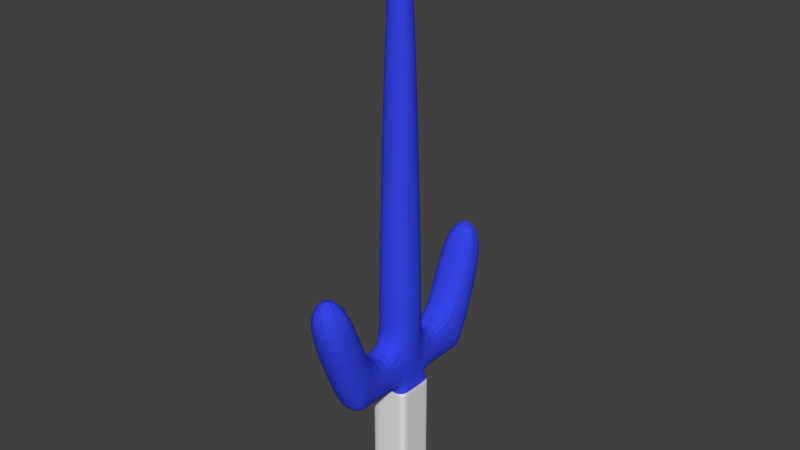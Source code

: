 # Source: Sai.blend  (saved by Blender 2.72.0; exported with 4.5.12 LTS)
import bpy
from mathutils import Matrix  # noqa: F401  (used for matrix-valued properties, if any)

bpy.ops.wm.read_factory_settings(use_empty=True)
scene = bpy.context.scene
scene.name = 'Scene'

# ---- collections
col_collection_1 = bpy.data.collections.new('Collection 1'); scene.collection.children.link(col_collection_1)

# ---- materials (node trees are filled in below, after node groups)
mat_material = bpy.data.materials.new('Material')
mat_material.alpha_threshold = 0.0
mat_material.use_transparent_shadow = False
mat_material.roughness = 0.5
mat_material.line_color = (0.0, 0.0, 0.0, 1.0)
mat_shinysai = bpy.data.materials.new('ShinySai')
mat_shinysai.alpha_threshold = 0.0
mat_shinysai.use_transparent_shadow = False
mat_shinysai.diffuse_color = (0.03708, 0.05971, 0.8, 1.0)
mat_shinysai.roughness = 0.5

# ---- material node trees

# ---- world
world_world = bpy.data.worlds.new('World'); scene.world = world_world
world_world.color = (0.05088, 0.05088, 0.05088)
world_world.use_sun_shadow = False
world_world.sun_shadow_jitter_overblur = 0.0
world_world.cycles.sampling_method = 'MANUAL'
world_world.cycles.sample_map_resolution = 256

# ---- meshes
me_cube = bpy.data.meshes.new('Cube')
me_cube.from_pydata([(-1.863, 1.907, -13.05), (1.858, 1.907, -13.05), (1.858, -1.813, -13.05), (-1.863, -1.813, -13.05), (-4.086, 4.13, -4.216), (4.081, 4.13, -4.216), (4.081, -4.037, -4.216), (-4.086, -4.037, -4.216), (-4.086, 4.13, 4.278), (4.081, 4.13, 4.278), (4.081, -4.037, 4.278), (-4.086, -4.037, 4.278), (-3.518, 3.563, 12.3), (3.513, 3.563, 12.3), (3.513, -3.469, 12.3), (-3.518, -3.469, 12.3), (-2.988, 3.563, 19.44), (2.983, 3.563, 19.44), (2.983, -3.469, 19.44), (-2.988, -3.469, 19.44), (-3.518, 9.871, 12.3), (3.513, 9.878, 12.3), (3.513, -9.91, 12.3), (-3.518, -9.747, 12.3), (-3.518, 12.01, 19.44), (3.513, 12.01, 19.44), (3.513, -11.89, 19.44), (-3.518, -11.89, 19.44), (-3.518, 15.24, 12.3), (3.513, 15.24, 12.3), (3.513, -14.92, 12.3), (-3.518, -14.92, 12.3), (-3.518, 17.76, 19.44), (3.513, 17.76, 19.44), (3.513, -17.91, 19.44), (-3.518, -17.91, 19.44), (-2.988, 3.563, 27.08), (2.983, 3.563, 27.08), (2.983, -3.469, 27.08), (-2.988, -3.469, 27.08), (-3.518, 16.65, 34.94), (3.513, 16.65, 34.94), (3.513, -16.56, 34.94), (-3.518, -16.56, 34.94), (-3.518, 23.03, 33.38), (3.513, 23.03, 33.38), (3.513, -23.25, 33.38), (-3.518, -23.25, 33.38), (-2.988, 3.563, 34.25), (2.983, 3.563, 34.25), (2.983, -3.469, 34.25), (-2.988, -3.469, 34.25), (-0.002484, 21.33, 40.55), (-0.00249, -20.9, 40.55), (-1.661, 1.997, 99.43), (1.656, 1.997, 99.43), (1.656, -1.91, 99.43), (-1.661, -1.91, 99.43), (-0.002486, 0.04331, 103.7), (-4.086, -4.037, 10.64), (4.081, -4.037, 10.64), (4.081, 4.13, 10.64), (-4.086, 4.13, 10.64), (-4.086, 4.13, -10.89), (4.081, 4.13, -10.89), (4.081, -4.037, -10.89), (-4.086, -4.037, -10.89), (-4.086, -4.037, 7.458), (-4.086, 4.13, 7.458), (4.081, -4.037, 7.458), (4.081, 4.13, 7.458), (4.081, -4.037, 9.049), (4.081, 4.13, 9.049), (-4.086, -4.037, 9.049), (-4.086, 4.13, 9.049), (-4.086, -4.037, 5.868), (-4.086, 4.13, 5.868), (4.081, -4.037, 5.868), (4.081, 4.13, 5.868), (-4.086, -4.037, 0.0309), (4.081, -4.037, 0.0309), (4.081, 4.13, 0.0309), (-4.086, 4.13, 0.0309), (4.081, -4.037, 2.154), (4.081, 4.13, 2.154), (-4.086, -4.037, 2.154), (-4.086, 4.13, 2.154), (4.081, -4.037, 3.216), (4.081, 4.13, 3.216), (-4.086, -4.037, 3.216), (-4.086, 4.13, 3.216), (-4.086, -4.037, 1.093), (-4.086, 4.13, 1.093), (4.081, -4.037, 1.093), (4.081, 4.13, 1.093), (-4.086, -4.037, -2.092), (-4.086, 4.13, -2.092), (4.081, -4.037, -2.092), (4.081, 4.13, -2.092), (4.081, -4.037, -1.031), (4.081, 4.13, -1.031), (-4.086, -4.037, -1.031), (-4.086, 4.13, -1.031), (-4.086, -4.037, -3.154), (-4.086, 4.13, -3.154), (4.081, -4.037, -3.154), (4.081, 4.13, -3.154), (-4.086, 4.13, -7.555), (4.081, 4.13, -7.555), (4.081, -4.037, -7.555), (-4.086, -4.037, -7.555), (-4.086, 4.13, -5.885), (4.081, 4.13, -5.885), (4.081, -4.037, -5.885), (-4.086, -4.037, -5.885), (-4.086, 4.13, -6.72), (4.081, 4.13, -6.72), (4.081, -4.037, -6.72), (-4.086, -4.037, -6.72), (-4.086, 4.13, -5.051), (4.081, 4.13, -5.051), (4.081, -4.037, -5.051), (-4.086, -4.037, -5.051), (-4.086, 4.13, -9.225), (4.081, 4.13, -9.225), (4.081, -4.037, -9.225), (-4.086, -4.037, -9.225), (-4.086, 4.13, -8.466), (4.081, 4.13, -8.466), (4.081, -4.037, -8.466), (-4.086, -4.037, -8.466), (-4.086, 4.13, -10.06), (4.081, 4.13, -10.06), (4.081, -4.037, -10.06), (-4.086, -4.037, -10.06), (-4.086, -4.037, 5.073), (-4.086, 4.13, 5.073), (4.081, -4.037, 5.073), (4.081, 4.13, 5.073), (-4.086, -4.037, 8.253), (-4.086, 4.13, 8.253), (4.081, -4.037, 8.253), (4.081, 4.13, 8.253), (4.081, -4.037, 6.663), (4.081, 4.13, 6.663), (-4.086, -4.037, 6.663), (-4.086, 4.13, 6.663), (4.081, -4.037, 9.844), (4.081, 4.13, 9.844), (-4.086, -4.037, 9.844), (-4.086, 4.13, 9.844), (-1.863, 0.1638, -13.05), (1.858, 0.1643, -13.05), (-4.086, 0.04679, -4.216), (4.081, 0.04678, -4.216), (-4.086, 0.04679, 4.278), (4.081, 0.04678, 4.278), (-3.518, 0.07832, 12.3), (3.513, -0.1239, 12.3), (-4.391, 0.01159, 19.44), (4.386, 0.01159, 19.44), (-4.391, 0.01159, 27.08), (4.386, 0.01159, 27.08), (-4.391, 0.01159, 34.25), (4.386, 0.01159, 34.25), (-2.441, 0.02376, 99.43), (2.436, 0.02375, 99.43), (4.081, 0.04678, 10.64), (-4.086, 0.04679, 10.64), (4.081, 0.04678, -10.89), (-4.086, 0.04678, -10.89), (4.081, 0.04678, 7.458), (-4.086, 0.04679, 7.458), (4.081, 0.04678, 9.049), (-4.086, 0.04679, 9.049), (4.081, 0.04678, 5.868), (-4.086, 0.04679, 5.868), (4.081, 0.04678, 0.0309), (-4.086, 0.04679, 0.0309), (4.081, 0.04678, 2.154), (-4.086, 0.04679, 2.154), (4.081, 0.04678, 3.216), (-4.086, 0.04679, 3.216), (4.081, 0.04678, 1.093), (-4.086, 0.04679, 1.093), (4.081, 0.04678, -2.092), (-4.086, 0.04679, -2.092), (4.081, 0.04678, -1.031), (-4.086, 0.04679, -1.031), (4.081, 0.04678, -3.154), (-4.086, 0.04679, -3.154), (4.081, 0.04678, -7.555), (-4.086, 0.04679, -7.555), (4.081, 0.04678, -5.885), (-4.086, 0.04679, -5.885), (-4.086, 0.04679, -6.72), (4.081, 0.04678, -6.72), (4.081, 0.04678, -5.051), (-4.086, 0.04679, -5.051), (-4.086, 0.04679, -9.225), (4.081, 0.04678, -9.225), (4.081, 0.04678, -8.466), (-4.086, 0.04679, -8.466), (-4.086, 0.04678, -10.06), (4.081, 0.04678, -10.06), (4.081, 0.04678, 5.073), (-4.086, 0.04679, 5.073), (4.081, 0.04678, 8.253), (-4.086, 0.04679, 8.253), (4.081, 0.04678, 6.663), (-4.086, 0.04679, 6.663), (4.081, 0.04678, 9.844), (-4.086, 0.04679, 9.844), (-0.0231, 1.907, -13.05), (-0.0259, -1.813, -13.05), (-0.002484, 4.13, -4.216), (-0.002487, -4.037, -4.216), (-0.002484, 4.13, 4.278), (-0.002487, -4.037, 4.278), (-0.002484, 4.13, 10.64), (-0.002487, -4.037, 10.64), (0.2633, 9.707, 10.66), (0.2633, -8.734, 10.95), (0.2633, 16.65, 12.3), (0.2633, -16.47, 12.3), (0.2633, 19.22, 19.44), (0.2633, -19.27, 19.44), (0.2633, 24.36, 33.38), (0.2633, -24.42, 33.38), (-0.002485, 4.13, -10.89), (-0.002487, -4.037, -10.89), (-0.002487, -4.037, 7.458), (-0.002484, 4.13, 7.458), (-0.002487, -4.037, 9.049), (-0.002484, 4.13, 9.049), (-0.002487, -4.037, 5.868), (-0.002484, 4.13, 5.868), (-0.002487, -4.037, 0.0309), (-0.002484, 4.13, 0.0309), (-0.002487, -4.037, 2.154), (-0.002484, 4.13, 2.154), (-0.002487, -4.037, 3.216), (-0.002484, 4.13, 3.216), (-0.002487, -4.037, 1.093), (-0.002484, 4.13, 1.093), (-0.002487, -4.037, -2.092), (-0.002484, 4.13, -2.092), (-0.002487, -4.037, -1.031), (-0.002484, 4.13, -1.031), (-0.002487, -4.037, -3.154), (-0.002484, 4.13, -3.154), (-0.002485, 4.13, -7.555), (-0.002488, -4.037, -7.555), (-0.002485, 4.13, -5.885), (-0.002488, -4.037, -5.885), (-0.002485, 4.13, -6.72), (-0.002488, -4.037, -6.72), (-0.002484, 4.13, -5.051), (-0.002488, -4.037, -5.051), (-0.002485, 4.13, -9.225), (-0.002487, -4.037, -9.225), (-0.002485, 4.13, -8.466), (-0.002487, -4.037, -8.466), (-0.002485, 4.13, -10.06), (-0.002487, -4.037, -10.06), (-0.002487, -4.037, 5.073), (-0.002484, 4.13, 5.073), (-0.002487, -4.037, 8.253), (-0.002484, 4.13, 8.253), (-0.002487, -4.037, 6.663), (-0.002484, 4.13, 6.663), (-0.002487, -4.037, 9.844), (-0.002484, 4.13, 9.844), (-0.0231, 0.1638, -13.05), (-4.086, 1.243, 10.64), (-4.086, 1.243, 7.458), (-4.086, 1.243, 9.049), (-4.086, 1.243, 5.868), (-4.086, 1.243, 0.0309), (-4.086, 1.243, 2.154), (-4.086, 1.243, 3.216), (-4.086, 1.243, 1.093), (-4.086, 1.243, -2.092), (-4.086, 1.243, -1.031), (-4.086, 1.243, -3.154), (-4.086, 1.243, 5.073), (-4.086, 1.243, 8.253), (-4.086, 1.243, 6.663), (-4.086, 1.243, 9.844), (-4.086, 1.243, -4.216), (4.081, 1.243, -4.216), (-4.086, 1.243, 4.278), (4.081, 1.243, 4.278), (4.081, 1.243, 10.64), (4.081, 1.243, -10.89), (-4.086, 1.243, -10.89), (4.081, 1.243, 7.458), (4.081, 1.243, 9.049), (4.081, 1.243, 5.868), (4.081, 1.243, 0.0309), (4.081, 1.243, 2.154), (4.081, 1.243, 3.216), (4.081, 1.243, 1.093), (4.081, 1.243, -2.092), (4.081, 1.243, -1.031), (4.081, 1.243, -3.154), (4.081, 1.243, -7.555), (-4.086, 1.243, -7.555), (4.081, 1.243, -5.885), (-4.086, 1.243, -5.885), (-4.086, 1.243, -6.72), (4.081, 1.243, -6.72), (4.081, 1.243, -5.051), (-4.086, 1.243, -5.051), (-4.086, 1.243, -9.225), (4.081, 1.243, -9.225), (4.081, 1.243, -8.466), (-4.086, 1.243, -8.466), (-4.086, 1.243, -10.06), (4.081, 1.243, -10.06), (4.081, 1.243, 5.073), (4.081, 1.243, 8.253), (4.081, 1.243, 6.663), (4.081, 1.243, 9.844), (-1.247, -4.037, -4.216), (-1.247, -4.037, 4.278), (-0.002489, -10.82, 19.44), (-1.247, -4.037, 10.64), (-1.247, -4.037, -10.89), (-1.247, -4.037, 7.458), (-1.247, -4.037, 9.049), (-1.247, -4.037, 5.868), (-1.247, -4.037, 0.0309), (-1.247, -4.037, 2.154), (-1.247, -4.037, 3.216), (-1.247, -4.037, 1.093), (-1.247, -4.037, -2.092), (-1.247, -4.037, -1.031), (-1.247, -4.037, -3.154), (-1.247, -4.037, -7.555), (-1.247, -4.037, -5.885), (-1.247, -4.037, -6.72), (-1.247, -4.037, -5.051), (-1.247, -4.037, -9.225), (-1.247, -4.037, -8.466), (-1.247, -4.037, -10.06), (-1.247, -4.037, 5.073), (-1.247, -4.037, 8.253), (-1.247, -4.037, 6.663), (-1.247, -4.037, 9.844), (-1.247, 4.13, -4.216), (-1.247, 4.13, 4.278), (-0.002489, -15.35, 34.94), (-0.002485, 2.293, 99.43), (-0.002484, 15.92, 34.94), (-0.002484, 11.03, 19.44), (-0.002487, -2.206, 99.43), (-1.247, 4.13, 10.64), (-1.247, 4.13, -10.89), (-1.247, 4.13, 7.458), (-1.247, 4.13, 9.049), (-1.247, 4.13, 5.868), (-1.247, 4.13, 0.0309), (-1.247, 4.13, 2.154), (-1.247, 4.13, 3.216), (-1.247, 4.13, 1.093), (-1.247, 4.13, -2.092), (-1.247, 4.13, -1.031), (-1.247, 4.13, -3.154), (-1.247, 4.13, -7.555), (-1.247, 4.13, -5.885), (-1.247, 4.13, -6.72), (-1.247, 4.13, -5.051), (-1.247, 4.13, -9.225), (-1.247, 4.13, -8.466), (-1.247, 4.13, -10.06), (-1.247, 4.13, 5.073), (-1.247, 4.13, 8.253), (-1.247, 4.13, 6.663), (-1.247, 4.13, 9.844), (2.039, 4.13, -4.216), (2.039, 4.13, 4.278), (-0.002487, -4.001, 27.08), (-0.002484, 4.095, 34.25), (-0.002484, 4.095, 27.08), (-0.002484, 4.095, 19.44), (-0.002487, -4.001, 34.25), (2.039, 4.13, 10.64), (2.039, 4.13, -10.89), (2.039, 4.13, 7.458), (2.039, 4.13, 9.049), (2.039, 4.13, 5.868), (2.039, 4.13, 0.0309), (2.039, 4.13, 2.154), (2.039, 4.13, 3.216), (2.039, 4.13, 1.093), (2.039, 4.13, -2.092), (2.039, 4.13, -1.031), (2.039, 4.13, -3.154), (2.039, 4.13, -7.555), (2.039, 4.13, -5.885), (2.039, 4.13, -6.72), (2.039, 4.13, -5.051), (2.039, 4.13, -9.225), (2.039, 4.13, -8.466), (2.039, 4.13, -10.06), (2.039, 4.13, 5.073), (2.039, 4.13, 8.253), (2.039, 4.13, 6.663), (2.039, 4.13, 9.844), (2.039, -4.037, -4.216), (2.039, -4.037, 4.278), (-0.002487, -4.001, 19.44), (2.039, -4.037, 10.64), (2.039, -4.037, -10.89), (2.039, -4.037, 7.458), (2.039, -4.037, 9.049), (2.039, -4.037, 5.868), (2.039, -4.037, 0.0309), (2.039, -4.037, 2.154), (2.039, -4.037, 3.216), (2.039, -4.037, 1.093), (2.039, -4.037, -2.092), (2.039, -4.037, -1.031), (2.039, -4.037, -3.154), (2.039, -4.037, -7.555), (2.039, -4.037, -5.885), (2.039, -4.037, -6.72), (2.039, -4.037, -5.051), (2.039, -4.037, -9.225), (2.039, -4.037, -8.466), (2.039, -4.037, -10.06), (2.039, -4.037, 5.073), (2.039, -4.037, 8.253), (2.039, -4.037, 6.663), (2.039, -4.037, 9.844), (-4.086, -1.995, -4.216), (4.081, -1.995, -4.216), (-4.086, -1.995, 4.278), (4.081, -1.995, 4.278), (4.081, -1.995, 10.64), (4.081, -1.995, -10.89), (-4.086, -1.995, -10.89), (4.081, -1.995, 7.458), (4.081, -1.995, 9.049), (4.081, -1.995, 5.868), (4.081, -1.995, 0.0309), (4.081, -1.995, 2.154), (4.081, -1.995, 3.216), (4.081, -1.995, 1.093), (4.081, -1.995, -2.092), (4.081, -1.995, -1.031), (4.081, -1.995, -3.154), (4.081, -1.995, -7.555), (-4.086, -1.995, -7.555), (4.081, -1.995, -5.885), (-4.086, -1.995, -5.885), (-4.086, -1.995, -6.72), (4.081, -1.995, -6.72), (4.081, -1.995, -5.051), (-4.086, -1.995, -5.051), (-4.086, -1.995, -9.225), (4.081, -1.995, -9.225), (4.081, -1.995, -8.466), (-4.086, -1.995, -8.466), (-4.086, -1.995, -10.06), (4.081, -1.995, -10.06), (4.081, -1.995, 5.073), (4.081, -1.995, 8.253), (4.081, -1.995, 6.663), (4.081, -1.995, 9.844), (-4.086, -1.995, 10.64), (-4.086, -1.995, 7.458), (-4.086, -1.995, 9.049), (-4.086, -1.995, 5.868), (-4.086, -1.995, 0.0309), (-4.086, -1.995, 2.154), (-4.086, -1.995, 3.216), (-4.086, -1.995, 1.093), (-4.086, -1.995, -2.092), (-4.086, -1.995, -1.031), (-4.086, -1.995, -3.154), (-4.086, -1.995, 5.073), (-4.086, -1.995, 8.253), (-4.086, -1.995, 6.663), (-4.086, -1.995, 9.844), (-4.086, 2.686, 10.64), (-4.086, 2.686, 7.458), (-4.086, 2.686, 9.049), (-4.086, 2.686, 5.868), (-4.086, 2.686, 0.0309), (-4.086, 2.686, 2.154), (-4.086, 2.686, 3.216), (-4.086, 2.686, 1.093), (-4.086, 2.686, -2.092), (-4.086, 2.686, -1.031), (-4.086, 2.686, -3.154), (-4.086, 2.686, 5.073), (-4.086, 2.686, 8.253), (-4.086, 2.686, 6.663), (-4.086, 2.686, 9.844), (-4.086, 2.686, -4.216), (4.081, 2.686, -4.216), (-4.086, 2.686, 4.278), (4.081, 2.686, 4.278), (4.081, 2.686, 10.64), (4.081, 2.686, -10.89), (-4.086, 2.686, -10.89), (4.081, 2.686, 7.458), (4.081, 2.686, 9.049), (4.081, 2.686, 5.868), (4.081, 2.686, 0.0309), (4.081, 2.686, 2.154), (4.081, 2.686, 3.216), (4.081, 2.686, 1.093), (4.081, 2.686, -2.092), (4.081, 2.686, -1.031), (4.081, 2.686, -3.154), (4.081, 2.686, -7.555), (-4.086, 2.686, -7.555), (4.081, 2.686, -5.885), (-4.086, 2.686, -5.885), (-4.086, 2.686, -6.72), (4.081, 2.686, -6.72), (4.081, 2.686, -5.051), (-4.086, 2.686, -5.051), (-4.086, 2.686, -9.225), (4.081, 2.686, -9.225), (4.081, 2.686, -8.466), (-4.086, 2.686, -8.466), (-4.086, 2.686, -10.06), (4.081, 2.686, -10.06), (4.081, 2.686, 5.073), (4.081, 2.686, 8.253), (4.081, 2.686, 6.663), (4.081, 2.686, 9.844), (-3.518, 13.08, 12.3), (-4.294, 15.26, 19.44), (4.289, 15.26, 19.44), (3.513, 12.94, 12.3), (-4.294, 19.84, 34.16), (4.289, 19.84, 34.16), (0.2633, 13.55, 10.94), (3.513, -12.96, 12.3), (4.305, -15.16, 19.44), (-4.31, -15.16, 19.44), (-3.518, -12.98, 12.3), (4.305, -19.91, 34.16), (-4.31, -19.91, 34.16), (0.2633, -13.6, 11.26)], [], [(420, 87, 10, 411), (402, 380, 5, 120), (459, 437, 6, 121), (342, 324, 7, 122), (17, 385, 384, 37), (513, 88, 9, 504), (477, 89, 11, 438), (364, 90, 8, 351), (17, 13, 21, 25), (49, 383, 353, 55), (538, 33, 45, 541), (12, 16, 24, 20), (538, 539, 29, 33), (536, 537, 32, 28), (14, 18, 26, 22), (19, 15, 23, 27), (412, 19, 27, 326), (385, 17, 25, 355), (543, 544, 34, 30), (545, 546, 31, 35), (544, 26, 42, 547), (545, 35, 47, 548), (537, 24, 40, 540), (326, 27, 43, 352), (355, 25, 41, 354), (412, 18, 38, 382), (385, 16, 36, 384), (386, 50, 56, 356), (352, 43, 53), (382, 38, 50, 386), (384, 36, 48, 383), (383, 48, 54, 353), (354, 41, 52), (548, 47, 53), (42, 352, 53), (435, 147, 60, 413), (535, 148, 61, 505), (485, 149, 59, 471), (379, 150, 62, 357), (465, 442, 66, 134), (434, 143, 69, 415), (534, 144, 70, 508), (484, 145, 67, 472), (378, 146, 68, 359), (433, 141, 71, 416), (533, 142, 72, 509), (483, 139, 73, 473), (377, 140, 74, 360), (432, 137, 77, 417), (532, 138, 78, 510), (482, 135, 75, 474), (376, 136, 76, 361), (423, 99, 80, 418), (516, 100, 81, 511), (480, 101, 79, 475), (367, 102, 82, 362), (421, 93, 83, 419), (514, 94, 84, 512), (478, 91, 85, 476), (365, 92, 86, 363), (419, 83, 87, 420), (512, 84, 88, 513), (476, 85, 89, 477), (363, 86, 90, 364), (418, 80, 93, 421), (511, 81, 94, 514), (475, 79, 91, 478), (362, 82, 92, 365), (424, 105, 97, 422), (517, 106, 98, 515), (481, 103, 95, 479), (368, 104, 96, 366), (422, 97, 99, 423), (515, 98, 100, 516), (479, 95, 101, 480), (366, 96, 102, 367), (410, 6, 105, 424), (502, 5, 106, 517), (436, 7, 103, 481), (350, 4, 104, 368), (404, 399, 108, 128), (463, 453, 109, 129), (344, 339, 110, 130), (457, 454, 110, 118), (401, 400, 112, 116), (458, 455, 113, 117), (341, 340, 114, 118), (460, 456, 114, 122), (456, 457, 118, 114), (399, 401, 116, 108), (453, 458, 117, 109), (339, 341, 118, 110), (400, 402, 120, 112), (455, 459, 121, 113), (340, 342, 122, 114), (436, 460, 122, 7), (464, 461, 126, 130), (405, 403, 124, 132), (466, 462, 125, 133), (345, 343, 126, 134), (403, 404, 128, 124), (462, 463, 129, 125), (343, 344, 130, 126), (454, 464, 130, 110), (461, 465, 134, 126), (388, 405, 132, 64), (441, 466, 133, 65), (328, 345, 134, 66), (411, 10, 137, 432), (504, 9, 138, 532), (438, 11, 135, 482), (351, 8, 136, 376), (415, 69, 141, 433), (508, 70, 142, 533), (472, 67, 139, 483), (359, 68, 140, 377), (417, 77, 143, 434), (510, 78, 144, 534), (474, 75, 145, 484), (361, 76, 146, 378), (416, 71, 147, 435), (509, 72, 148, 535), (473, 73, 149, 485), (360, 74, 150, 379), (312, 290, 154, 197), (448, 181, 156, 439), (280, 182, 155, 291), (36, 161, 163, 48), (470, 211, 167, 440), (288, 212, 168, 274), (318, 295, 170, 203), (469, 209, 171, 443), (287, 210, 172, 275), (468, 207, 173, 444), (286, 208, 174, 276), (467, 205, 175, 445), (285, 206, 176, 277), (451, 187, 177, 446), (283, 188, 178, 278), (449, 183, 179, 447), (281, 184, 180, 279), (447, 179, 181, 448), (279, 180, 182, 280), (446, 177, 183, 449), (278, 178, 184, 281), (452, 189, 185, 450), (284, 190, 186, 282), (450, 185, 187, 451), (282, 186, 188, 283), (437, 154, 189, 452), (289, 153, 190, 284), (316, 306, 191, 201), (310, 307, 192, 195), (311, 308, 193, 196), (313, 309, 194, 198), (309, 310, 195, 194), (306, 311, 196, 191), (308, 312, 197, 193), (289, 313, 198, 153), (317, 314, 199, 202), (319, 315, 200, 204), (315, 316, 201, 200), (307, 317, 202, 192), (314, 318, 203, 199), (294, 319, 204, 169), (439, 156, 205, 467), (291, 155, 206, 285), (443, 171, 207, 468), (275, 172, 208, 286), (445, 175, 209, 469), (277, 176, 210, 287), (444, 173, 211, 470), (276, 174, 212, 288), (334, 241, 218, 325), (372, 350, 215, 257), (428, 410, 216, 258), (24, 355, 354, 40), (394, 242, 217, 381), (37, 384, 383, 49), (220, 14, 22, 222), (542, 536, 28), (40, 354, 52), (226, 34, 46, 228), (55, 353, 58), (0, 213, 273, 151), (63, 0, 151, 507), (348, 269, 231, 329), (408, 270, 232, 389), (347, 267, 233, 330), (407, 268, 234, 390), (346, 265, 235, 331), (406, 266, 236, 391), (337, 247, 237, 332), (397, 248, 238, 392), (335, 243, 239, 333), (395, 244, 240, 393), (333, 239, 241, 334), (393, 240, 242, 394), (332, 237, 243, 335), (392, 238, 244, 395), (338, 249, 245, 336), (398, 250, 246, 396), (336, 245, 247, 337), (396, 246, 248, 397), (324, 216, 249, 338), (380, 215, 250, 398), (374, 369, 251, 261), (430, 425, 252, 262), (371, 370, 253, 255), (427, 426, 254, 256), (369, 371, 255, 251), (425, 427, 256, 252), (370, 372, 257, 253), (426, 428, 258, 254), (375, 373, 259, 263), (431, 429, 260, 264), (373, 374, 261, 259), (429, 430, 262, 260), (358, 375, 263, 229), (414, 431, 264, 230), (325, 218, 265, 346), (381, 217, 266, 406), (329, 231, 267, 347), (389, 232, 268, 407), (331, 235, 269, 348), (391, 236, 270, 408), (330, 233, 271, 349), (390, 234, 272, 409), (181, 301, 292, 156), (356, 56, 58), (353, 54, 58), (211, 323, 293, 167), (209, 322, 296, 171), (207, 321, 297, 173), (205, 320, 298, 175), (187, 304, 299, 177), (183, 302, 300, 179), (179, 300, 301, 181), (177, 299, 302, 183), (189, 305, 303, 185), (185, 303, 304, 187), (154, 290, 305, 189), (156, 292, 320, 205), (171, 296, 321, 207), (175, 298, 322, 209), (173, 297, 323, 211), (524, 502, 290, 312), (492, 280, 291, 503), (161, 39, 51, 163), (157, 15, 19, 159), (500, 288, 274, 486), (530, 507, 295, 318), (499, 287, 275, 487), (498, 286, 276, 488), (497, 285, 277, 489), (495, 283, 278, 490), (493, 281, 279, 491), (491, 279, 280, 492), (490, 278, 281, 493), (496, 284, 282, 494), (494, 282, 283, 495), (501, 289, 284, 496), (528, 518, 306, 316), (522, 519, 307, 310), (523, 520, 308, 311), (525, 521, 309, 313), (521, 522, 310, 309), (518, 523, 311, 306), (520, 524, 312, 308), (501, 525, 313, 289), (529, 526, 314, 317), (531, 527, 315, 319), (527, 528, 316, 315), (519, 529, 317, 307), (526, 530, 318, 314), (506, 531, 319, 294), (503, 291, 285, 497), (487, 275, 286, 498), (489, 277, 287, 499), (488, 276, 288, 500), (258, 216, 324, 342), (242, 364, 351, 217), (15, 220, 222, 23), (57, 356, 58), (223, 28, 32, 225), (225, 32, 44, 227), (52, 227, 44), (35, 226, 228, 47), (224, 549, 30), (273, 152, 2, 214), (270, 378, 359, 232), (268, 377, 360, 234), (266, 376, 361, 236), (248, 367, 362, 238), (244, 365, 363, 240), (240, 363, 364, 242), (238, 362, 365, 244), (250, 368, 366, 246), (246, 366, 367, 248), (215, 350, 368, 250), (262, 252, 339, 344), (256, 254, 340, 341), (252, 256, 341, 339), (254, 258, 342, 340), (264, 260, 343, 345), (260, 262, 344, 343), (230, 264, 345, 328), (217, 351, 376, 266), (232, 359, 377, 268), (236, 361, 378, 270), (234, 360, 379, 272), (89, 334, 325, 11), (119, 4, 350, 372), (16, 385, 355, 24), (219, 12, 20, 221), (224, 30, 34, 226), (549, 224, 31), (39, 382, 386, 51), (149, 349, 327, 59), (151, 273, 214, 3), (145, 348, 329, 67), (139, 347, 330, 73), (135, 346, 331, 75), (101, 337, 332, 79), (91, 335, 333, 85), (85, 333, 334, 89), (79, 332, 335, 91), (103, 338, 336, 95), (95, 336, 337, 101), (7, 324, 338, 103), (127, 107, 369, 374), (115, 111, 370, 371), (107, 115, 371, 369), (111, 119, 372, 370), (131, 123, 373, 375), (123, 127, 374, 373), (63, 131, 375, 358), (11, 325, 346, 135), (67, 329, 347, 139), (75, 331, 348, 145), (73, 330, 349, 149), (241, 420, 411, 218), (257, 215, 380, 402), (51, 386, 356, 57), (61, 387, 219, 13), (19, 412, 382, 39), (26, 326, 352, 42), (271, 435, 413, 220), (13, 219, 221, 21), (170, 151, 442), (269, 434, 415, 231), (267, 433, 416, 233), (265, 432, 417, 235), (247, 423, 418, 237), (243, 421, 419, 239), (239, 419, 420, 241), (237, 418, 421, 243), (249, 424, 422, 245), (245, 422, 423, 247), (216, 410, 424, 249), (261, 251, 399, 404), (255, 253, 400, 401), (251, 255, 401, 399), (253, 257, 402, 400), (263, 259, 403, 405), (259, 261, 404, 403), (229, 263, 405, 388), (218, 411, 432, 265), (231, 415, 433, 267), (235, 417, 434, 269), (233, 416, 435, 271), (121, 6, 410, 428), (88, 394, 381, 9), (59, 327, 220, 15), (33, 225, 227, 45), (29, 223, 225, 33), (539, 542, 29), (45, 227, 52), (148, 409, 387, 61), (1, 64, 506, 152), (144, 408, 389, 70), (142, 407, 390, 72), (138, 406, 391, 78), (100, 397, 392, 81), (94, 395, 393, 84), (84, 393, 394, 88), (81, 392, 395, 94), (106, 398, 396, 98), (98, 396, 397, 100), (5, 380, 398, 106), (129, 109, 425, 430), (117, 113, 426, 427), (109, 117, 427, 425), (113, 121, 428, 426), (133, 125, 429, 431), (125, 129, 430, 429), (65, 133, 431, 414), (9, 381, 406, 138), (70, 389, 407, 142), (78, 391, 408, 144), (72, 390, 409, 148), (540, 40, 52), (349, 271, 220, 327), (197, 154, 437, 459), (182, 477, 438, 155), (12, 157, 159, 16), (159, 19, 39, 161), (62, 486, 157, 12), (168, 471, 157), (164, 49, 55, 166), (212, 485, 471, 168), (203, 170, 442, 465), (210, 484, 472, 172), (208, 483, 473, 174), (206, 482, 474, 176), (188, 480, 475, 178), (184, 478, 476, 180), (180, 476, 477, 182), (178, 475, 478, 184), (190, 481, 479, 186), (186, 479, 480, 188), (153, 436, 481, 190), (201, 191, 453, 463), (195, 192, 454, 457), (196, 193, 455, 458), (198, 194, 456, 460), (194, 195, 457, 456), (191, 196, 458, 453), (193, 197, 459, 455), (153, 198, 460, 436), (202, 199, 461, 464), (204, 200, 462, 466), (200, 201, 463, 462), (192, 202, 464, 454), (199, 203, 465, 461), (169, 204, 466, 441), (155, 438, 482, 206), (172, 472, 483, 208), (176, 474, 484, 210), (174, 473, 485, 212), (87, 448, 439, 10), (158, 13, 17, 160), (18, 160, 162, 38), (50, 164, 166, 56), (147, 470, 440, 60), (143, 469, 443, 69), (141, 468, 444, 71), (137, 467, 445, 77), (99, 451, 446, 80), (93, 449, 447, 83), (83, 447, 448, 87), (80, 446, 449, 93), (105, 452, 450, 97), (97, 450, 451, 99), (6, 437, 452, 105), (10, 439, 467, 137), (69, 443, 468, 141), (77, 445, 469, 143), (71, 444, 470, 147), (58, 166, 55), (301, 513, 504, 292), (31, 224, 226, 35), (14, 158, 160, 18), (160, 17, 37, 162), (47, 228, 53), (323, 535, 505, 293), (322, 534, 508, 296), (321, 533, 509, 297), (320, 532, 510, 298), (304, 516, 511, 299), (302, 514, 512, 300), (300, 512, 513, 301), (299, 511, 514, 302), (305, 517, 515, 303), (303, 515, 516, 304), (290, 502, 517, 305), (292, 504, 532, 320), (296, 508, 533, 321), (298, 510, 534, 322), (297, 509, 535, 323), (120, 5, 502, 524), (90, 492, 503, 8), (486, 274, 157), (274, 168, 157), (471, 59, 15, 157), (150, 500, 486, 62), (131, 63, 507, 530), (146, 499, 487, 68), (140, 498, 488, 74), (136, 497, 489, 76), (102, 495, 490, 82), (92, 493, 491, 86), (86, 491, 492, 90), (82, 490, 493, 92), (104, 496, 494, 96), (96, 494, 495, 102), (4, 501, 496, 104), (128, 108, 518, 528), (115, 107, 519, 522), (116, 112, 520, 523), (119, 111, 521, 525), (111, 115, 522, 521), (108, 116, 523, 518), (112, 120, 524, 520), (4, 119, 525, 501), (127, 123, 526, 529), (132, 124, 527, 531), (124, 128, 528, 527), (107, 127, 529, 519), (123, 131, 530, 526), (64, 132, 531, 506), (8, 503, 497, 136), (68, 487, 498, 140), (76, 489, 499, 146), (74, 488, 500, 150), (213, 229, 388), (2, 65, 414, 214), (214, 230, 328), (56, 166, 58), (357, 62, 12, 219), (541, 45, 52), (547, 42, 53), (18, 412, 326, 26), (53, 228, 46), (413, 60, 14, 220), (214, 414, 230), (214, 328, 66, 3), (152, 169, 441), (0, 63, 358, 213), (152, 506, 294), (213, 1, 152, 273), (152, 294, 169), (152, 441, 65, 2), (213, 358, 229), (213, 388, 64, 1), (507, 151, 295), (295, 151, 170), (442, 151, 3, 66), (48, 163, 165, 54), (16, 159, 161, 36), (163, 51, 57, 165), (54, 165, 58), (58, 165, 57), (293, 505, 158), (60, 440, 158, 14), (167, 293, 158), (440, 167, 158), (505, 61, 13, 158), (38, 162, 164, 50), (162, 37, 49, 164), (25, 538, 541, 41), (25, 21, 539, 538), (20, 24, 537, 536), (32, 537, 540, 44), (221, 20, 536, 542), (21, 221, 542, 539), (22, 26, 544, 543), (27, 23, 546, 545), (34, 544, 547, 46), (27, 545, 548, 43), (222, 22, 543, 549), (23, 222, 549, 546), (44, 540, 52), (41, 541, 52), (46, 547, 53), (43, 548, 53), (409, 272, 219, 387), (272, 379, 357, 219), (549, 543, 30), (546, 549, 31), (542, 223, 29), (223, 542, 28)])
me_cube.polygons.foreach_set('material_index', [0, 0, 0, 0, 1, 0, 0, 0, 1, 1, 1, 1, 1, 1, 1, 1, 1, 1, 1, 1, 1, 1, 1, 1, 1, 1, 1, 1, 1, 1, 1, 1, 1, 1, 1, 0, 0, 0, 0, 0, 0, 0, 0, 0, 0, 0, 0, 0, 0, 0, 0, 0, 0, 0, 0, 0, 0, 0, 0, 0, 0, 0, 0, 0, 0, 0, 0, 0, 0, 0, 0, 0, 0, 0, 0, 0, 0, 0, 0, 0, 0, 0, 0, 0, 0, 0, 0, 0, 0, 0, 0, 0, 0, 0, 0, 0, 0, 0, 0, 0, 0, 0, 0, 0, 0, 0, 0, 0, 0, 0, 0, 0, 0, 0, 0, 0, 0, 0, 0, 0, 0, 0, 0, 0, 0, 0, 0, 1, 0, 0, 0, 0, 0, 0, 0, 0, 0, 0, 0, 0, 0, 0, 0, 0, 0, 0, 0, 0, 0, 0, 0, 0, 0, 0, 0, 0, 0, 0, 0, 0, 0, 0, 0, 0, 0, 0, 0, 0, 0, 0, 0, 0, 0, 0, 0, 0, 1, 0, 1, 1, 1, 1, 1, 1, 1, 1, 0, 0, 0, 0, 0, 0, 0, 0, 0, 0, 0, 0, 0, 0, 0, 0, 0, 0, 0, 0, 0, 0, 0, 0, 0, 0, 0, 0, 0, 0, 0, 0, 0, 0, 0, 0, 0, 0, 0, 0, 0, 0, 0, 1, 1, 0, 0, 0, 0, 0, 0, 0, 0, 0, 0, 0, 0, 0, 0, 0, 0, 0, 1, 1, 0, 0, 0, 0, 0, 0, 0, 0, 0, 0, 0, 0, 0, 0, 0, 0, 0, 0, 0, 0, 0, 0, 0, 0, 0, 0, 0, 0, 0, 0, 0, 0, 1, 1, 1, 1, 1, 1, 1, 1, 0, 0, 0, 0, 0, 0, 0, 0, 0, 0, 0, 0, 0, 0, 0, 0, 0, 0, 0, 0, 0, 0, 0, 1, 1, 1, 1, 1, 0, 1, 0, 0, 0, 0, 0, 0, 0, 0, 0, 0, 0, 0, 0, 0, 0, 0, 0, 0, 0, 0, 0, 0, 0, 1, 1, 1, 1, 0, 1, 1, 0, 0, 0, 0, 0, 0, 0, 0, 0, 0, 0, 0, 0, 0, 0, 0, 0, 0, 0, 0, 0, 0, 0, 1, 1, 1, 1, 1, 0, 1, 0, 0, 0, 0, 0, 0, 0, 0, 0, 0, 0, 0, 0, 0, 0, 0, 0, 0, 0, 0, 0, 1, 0, 0, 0, 1, 1, 1, 1, 1, 0, 0, 0, 0, 0, 0, 0, 0, 0, 0, 0, 0, 0, 0, 0, 0, 0, 0, 0, 0, 0, 0, 0, 0, 0, 0, 0, 0, 0, 0, 0, 1, 1, 1, 0, 0, 0, 0, 0, 0, 0, 0, 0, 0, 0, 0, 0, 0, 0, 1, 0, 1, 1, 1, 1, 0, 0, 0, 0, 0, 0, 0, 0, 0, 0, 0, 0, 0, 0, 0, 0, 0, 1, 1, 1, 0, 0, 0, 0, 0, 0, 0, 0, 0, 0, 0, 0, 0, 0, 0, 0, 0, 0, 0, 0, 0, 0, 0, 0, 0, 0, 0, 0, 0, 0, 1, 1, 1, 1, 1, 1, 1, 1, 1, 1, 1, 1, 1, 1, 1, 1, 1, 1, 1, 1, 1, 1, 1, 1, 1, 1, 1, 1, 1, 1, 1, 1, 1, 1, 1, 1, 1, 1, 1, 1, 1, 1, 1, 1, 1, 1, 1, 1, 1, 1, 1, 0, 0, 1, 1, 1, 1])
_uv = me_cube.uv_layers.new(name='UVMap')
_uv.uv.foreach_set('vector', [0.0561, 0.3048, 0.06141, 0.3048, 0.06141, 0.3075, 0.0561, 0.3075, 0.05875, 0.3022, 0.06141, 0.3022, 0.06141, 0.3075, 0.05875, 0.3075, 0.672, 0.1381, 0.6747, 0.1381, 0.6747, 0.1434, 0.672, 0.1434, 0.05875, 0.3022, 0.06141, 0.3022, 0.06141, 0.3075, 0.05875, 0.3075, 0.3894, 0.1199, 0.4375, 0.1199, 0.4375, 0.2161, 0.3894, 0.2161, 0.672, 0.1408, 0.6747, 0.1408, 0.6747, 0.1434, 0.672, 0.1434, 0.6694, 0.133, 0.6747, 0.133, 0.6747, 0.1356, 0.6694, 0.1356, 0.0561, 0.3048, 0.06141, 0.3048, 0.06141, 0.3075, 0.0561, 0.3075, 0.3894, 0.1199, 0.4856, 0.1199, 0.4856, 0.2161, 0.3894, 0.2161, 0.3894, 0.1199, 0.4375, 0.1199, 0.4375, 0.2161, 0.3894, 0.2161, 0.4375, 0.1199, 0.4856, 0.1199, 0.4856, 0.2161, 0.4375, 0.2161, 0.3894, 0.1199, 0.4856, 0.1199, 0.4856, 0.2161, 0.3894, 0.2161, 0.3894, 0.168, 0.4856, 0.168, 0.4856, 0.2161, 0.3894, 0.2161, 0.3894, 0.168, 0.4856, 0.168, 0.4856, 0.2161, 0.3894, 0.2161, 0.3894, 0.1199, 0.4856, 0.1199, 0.4856, 0.2161, 0.3894, 0.2161, 0.3894, 0.1199, 0.4856, 0.1199, 0.4856, 0.2161, 0.3894, 0.2161, 0.4375, 0.1199, 0.4856, 0.1199, 0.4856, 0.2161, 0.4375, 0.2161, 0.4375, 0.1199, 0.4856, 0.1199, 0.4856, 0.2161, 0.4375, 0.2161, 0.3894, 0.168, 0.4856, 0.168, 0.4856, 0.2161, 0.3894, 0.2161, 0.3894, 0.168, 0.4856, 0.168, 0.4856, 0.2161, 0.3894, 0.2161, 0.4375, 0.1199, 0.4856, 0.1199, 0.4856, 0.2161, 0.4375, 0.2161, 0.4375, 0.1199, 0.4856, 0.1199, 0.4856, 0.2161, 0.4375, 0.2161, 0.4375, 0.1199, 0.4856, 0.1199, 0.4856, 0.2161, 0.4375, 0.2161, 0.4375, 0.1199, 0.4856, 0.1199, 0.4856, 0.2161, 0.4375, 0.2161, 0.4375, 0.1199, 0.4856, 0.1199, 0.4856, 0.2161, 0.4375, 0.2161, 0.4375, 0.1199, 0.4856, 0.1199, 0.4856, 0.2161, 0.4375, 0.2161, 0.4375, 0.1199, 0.4856, 0.1199, 0.4856, 0.2161, 0.4375, 0.2161, 0.4375, 0.1199, 0.4856, 0.1199, 0.4856, 0.2161, 0.4375, 0.2161, 0.4375, 0.1199, 0.4856, 0.1199, 0.4856, 0.2161, 0.4375, 0.1199, 0.4856, 0.1199, 0.4856, 0.2161, 0.4375, 0.2161, 0.4375, 0.1199, 0.4856, 0.1199, 0.4856, 0.2161, 0.4375, 0.2161, 0.4375, 0.1199, 0.4856, 0.1199, 0.4856, 0.2161, 0.4375, 0.2161, 0.4375, 0.1199, 0.4856, 0.1199, 0.4856, 0.2161, 0.4375, 0.1199, 0.4856, 0.1199, 0.4856, 0.2161, 0.3894, 0.1199, 0.4375, 0.1199, 0.4856, 0.2161, 0.0561, 0.3048, 0.06141, 0.3048, 0.06141, 0.3075, 0.0561, 0.3075, 0.672, 0.1408, 0.6747, 0.1408, 0.6747, 0.1434, 0.672, 0.1434, 0.6694, 0.133, 0.6747, 0.133, 0.6747, 0.1356, 0.6694, 0.1356, 0.0561, 0.3048, 0.06141, 0.3048, 0.06141, 0.3075, 0.0561, 0.3075, 0.672, 0.1303, 0.6747, 0.1303, 0.6747, 0.1356, 0.672, 0.1356, 0.0561, 0.2942, 0.06141, 0.2942, 0.06141, 0.2969, 0.0561, 0.2969, 0.672, 0.1302, 0.6747, 0.1302, 0.6747, 0.1328, 0.672, 0.1328, 0.6694, 0.1223, 0.6747, 0.1223, 0.6747, 0.125, 0.6694, 0.125, 0.0561, 0.2942, 0.06141, 0.2942, 0.06141, 0.2969, 0.0561, 0.2969, 0.0561, 0.2995, 0.06141, 0.2995, 0.06141, 0.3022, 0.0561, 0.3022, 0.672, 0.1355, 0.6747, 0.1355, 0.6747, 0.1381, 0.672, 0.1381, 0.6694, 0.1277, 0.6747, 0.1277, 0.6747, 0.1303, 0.6694, 0.1303, 0.0561, 0.2995, 0.06141, 0.2995, 0.06141, 0.3022, 0.0561, 0.3022, 0.0561, 0.2889, 0.06141, 0.2889, 0.06141, 0.2916, 0.0561, 0.2916, 0.672, 0.1248, 0.6747, 0.1248, 0.6747, 0.1275, 0.672, 0.1275, 0.6694, 0.117, 0.6747, 0.117, 0.6747, 0.1197, 0.6694, 0.1197, 0.0561, 0.2889, 0.06141, 0.2889, 0.06141, 0.2916, 0.0561, 0.2916, 0.0561, 0.2942, 0.06141, 0.2942, 0.06141, 0.2969, 0.0561, 0.2969, 0.672, 0.1302, 0.6747, 0.1302, 0.6747, 0.1328, 0.672, 0.1328, 0.6694, 0.1223, 0.6747, 0.1223, 0.6747, 0.125, 0.6694, 0.125, 0.0561, 0.2942, 0.06141, 0.2942, 0.06141, 0.2969, 0.0561, 0.2969, 0.0561, 0.2995, 0.06141, 0.2995, 0.06141, 0.3022, 0.0561, 0.3022, 0.672, 0.1355, 0.6747, 0.1355, 0.6747, 0.1381, 0.672, 0.1381, 0.6694, 0.1277, 0.6747, 0.1277, 0.6747, 0.1303, 0.6694, 0.1303, 0.0561, 0.2995, 0.06141, 0.2995, 0.06141, 0.3022, 0.0561, 0.3022, 0.0561, 0.3022, 0.06141, 0.3022, 0.06141, 0.3048, 0.0561, 0.3048, 0.08219, 0.1733, 0.08485, 0.1733, 0.08485, 0.1759, 0.08219, 0.1759, 0.09125, 0.1577, 0.09657, 0.1577, 0.09657, 0.1603, 0.09125, 0.1603, 0.0561, 0.3022, 0.06141, 0.3022, 0.06141, 0.3048, 0.0561, 0.3048, 0.3139, 0.1875, 0.3192, 0.1875, 0.3192, 0.1902, 0.3139, 0.1902, 0.672, 0.1328, 0.6747, 0.1328, 0.6747, 0.1355, 0.672, 0.1355, 0.6694, 0.125, 0.6747, 0.125, 0.6747, 0.1277, 0.6694, 0.1277, 0.0561, 0.2969, 0.06141, 0.2969, 0.06141, 0.2995, 0.0561, 0.2995, 0.0561, 0.2889, 0.06141, 0.2889, 0.06141, 0.2916, 0.0561, 0.2916, 0.672, 0.1248, 0.6747, 0.1248, 0.6747, 0.1275, 0.672, 0.1275, 0.6694, 0.117, 0.6747, 0.117, 0.6747, 0.1197, 0.6694, 0.1197, 0.0561, 0.2889, 0.06141, 0.2889, 0.06141, 0.2916, 0.0561, 0.2916, 0.3139, 0.1822, 0.3192, 0.1822, 0.3192, 0.1848, 0.3139, 0.1848, 0.672, 0.1275, 0.6747, 0.1275, 0.6747, 0.1302, 0.672, 0.1302, 0.6694, 0.1197, 0.6747, 0.1197, 0.6747, 0.1223, 0.6694, 0.1223, 0.3452, 0.147, 0.3505, 0.147, 0.3505, 0.1497, 0.3452, 0.1497, 0.0561, 0.2862, 0.06141, 0.2862, 0.06141, 0.2889, 0.0561, 0.2889, 0.05485, 0.1612, 0.05751, 0.1612, 0.05751, 0.1639, 0.05485, 0.1639, 0.09125, 0.1417, 0.09657, 0.1417, 0.09657, 0.1444, 0.09125, 0.1444, 0.0561, 0.2862, 0.06141, 0.2862, 0.06141, 0.2889, 0.0561, 0.2889, 0.04812, 0.3022, 0.05078, 0.3022, 0.05078, 0.3075, 0.04812, 0.3075, 0.6614, 0.1381, 0.6641, 0.1381, 0.6641, 0.1434, 0.6614, 0.1434, 0.04812, 0.3022, 0.05078, 0.3022, 0.05078, 0.3075, 0.04812, 0.3075, 0.08328, 0.1577, 0.08594, 0.1577, 0.08594, 0.163, 0.08328, 0.163, 0.05344, 0.3022, 0.0561, 0.3022, 0.0561, 0.3075, 0.05344, 0.3075, 0.6667, 0.1381, 0.6694, 0.1381, 0.6694, 0.1434, 0.6667, 0.1434, 0.05344, 0.3022, 0.0561, 0.3022, 0.0561, 0.3075, 0.05344, 0.3075, 0.6561, 0.1303, 0.6587, 0.1303, 0.6587, 0.1356, 0.6561, 0.1356, 0.6587, 0.1303, 0.6614, 0.1303, 0.6614, 0.1356, 0.6587, 0.1356, 0.05078, 0.3022, 0.05344, 0.3022, 0.05344, 0.3075, 0.05078, 0.3075, 0.6641, 0.1381, 0.6667, 0.1381, 0.6667, 0.1434, 0.6641, 0.1434, 0.3086, 0.1928, 0.3113, 0.1928, 0.3113, 0.1981, 0.3086, 0.1981, 0.0561, 0.3022, 0.05875, 0.3022, 0.05875, 0.3075, 0.0561, 0.3075, 0.06391, 0.1928, 0.06657, 0.1928, 0.06657, 0.1981, 0.06391, 0.1981, 0.0561, 0.3022, 0.05875, 0.3022, 0.05875, 0.3075, 0.0561, 0.3075, 0.6534, 0.1303, 0.6561, 0.1303, 0.6561, 0.1356, 0.6534, 0.1356, 0.0886, 0.1577, 0.09125, 0.1577, 0.09125, 0.163, 0.0886, 0.163, 0.04281, 0.3022, 0.04547, 0.3022, 0.04547, 0.3075, 0.04281, 0.3075, 0.05062, 0.1928, 0.05328, 0.1928, 0.05328, 0.1981, 0.05062, 0.1981, 0.04281, 0.3022, 0.04547, 0.3022, 0.04547, 0.3075, 0.04281, 0.3075, 0.04547, 0.3022, 0.04812, 0.3022, 0.04812, 0.3075, 0.04547, 0.3075, 0.6587, 0.1381, 0.6614, 0.1381, 0.6614, 0.1434, 0.6587, 0.1434, 0.04547, 0.3022, 0.04812, 0.3022, 0.04812, 0.3075, 0.04547, 0.3075, 0.6641, 0.1303, 0.6667, 0.1303, 0.6667, 0.1356, 0.6641, 0.1356, 0.6694, 0.1303, 0.672, 0.1303, 0.672, 0.1356, 0.6694, 0.1356, 0.3292, 0.1577, 0.3319, 0.1577, 0.3319, 0.163, 0.3292, 0.163, 0.6534, 0.1381, 0.6561, 0.1381, 0.6561, 0.1434, 0.6534, 0.1434, 0.04015, 0.3022, 0.04281, 0.3022, 0.04281, 0.3075, 0.04015, 0.3075, 0.0561, 0.2862, 0.06141, 0.2862, 0.06141, 0.2889, 0.0561, 0.2889, 0.08219, 0.1573, 0.08485, 0.1573, 0.08485, 0.16, 0.08219, 0.16, 0.6694, 0.1144, 0.6747, 0.1144, 0.6747, 0.117, 0.6694, 0.117, 0.3452, 0.1417, 0.3505, 0.1417, 0.3505, 0.1444, 0.3452, 0.1444, 0.3139, 0.1875, 0.3192, 0.1875, 0.3192, 0.1902, 0.3139, 0.1902, 0.05485, 0.1719, 0.05751, 0.1719, 0.05751, 0.1745, 0.05485, 0.1745, 0.6694, 0.125, 0.6747, 0.125, 0.6747, 0.1277, 0.6694, 0.1277, 0.0561, 0.2969, 0.06141, 0.2969, 0.06141, 0.2995, 0.0561, 0.2995, 0.3139, 0.1822, 0.3192, 0.1822, 0.3192, 0.1848, 0.3139, 0.1848, 0.672, 0.1275, 0.6747, 0.1275, 0.6747, 0.1302, 0.672, 0.1302, 0.09125, 0.147, 0.09657, 0.147, 0.09657, 0.1497, 0.09125, 0.1497, 0.3295, 0.1627, 0.3348, 0.1627, 0.3348, 0.1653, 0.3295, 0.1653, 0.0561, 0.3022, 0.06141, 0.3022, 0.06141, 0.3048, 0.0561, 0.3048, 0.672, 0.1381, 0.6747, 0.1381, 0.6747, 0.1408, 0.672, 0.1408, 0.09125, 0.1577, 0.09657, 0.1577, 0.09657, 0.1603, 0.09125, 0.1603, 0.3295, 0.1733, 0.3348, 0.1733, 0.3348, 0.1759, 0.3295, 0.1759, 0.672, 0.1275, 0.6747, 0.1275, 0.6747, 0.1328, 0.672, 0.1328, 0.6587, 0.1408, 0.6641, 0.1408, 0.6641, 0.1434, 0.6587, 0.1434, 0.6587, 0.133, 0.6641, 0.133, 0.6641, 0.1356, 0.6587, 0.1356, 0.3894, 0.1199, 0.4014, 0.1199, 0.4014, 0.2161, 0.3894, 0.2161, 0.6587, 0.1408, 0.6641, 0.1408, 0.6641, 0.1434, 0.6587, 0.1434, 0.6587, 0.133, 0.6641, 0.133, 0.6641, 0.1356, 0.6587, 0.1356, 0.09391, 0.147, 0.09657, 0.147, 0.09657, 0.1523, 0.09391, 0.1523, 0.6587, 0.1302, 0.6641, 0.1302, 0.6641, 0.1328, 0.6587, 0.1328, 0.6587, 0.1223, 0.6641, 0.1223, 0.6641, 0.125, 0.6587, 0.125, 0.6587, 0.1355, 0.6641, 0.1355, 0.6641, 0.1381, 0.6587, 0.1381, 0.6587, 0.1277, 0.6641, 0.1277, 0.6641, 0.1303, 0.6587, 0.1303, 0.6587, 0.1248, 0.6641, 0.1248, 0.6641, 0.1275, 0.6587, 0.1275, 0.6587, 0.117, 0.6641, 0.117, 0.6641, 0.1197, 0.6587, 0.1197, 0.6587, 0.1302, 0.6641, 0.1302, 0.6641, 0.1328, 0.6587, 0.1328, 0.6587, 0.1223, 0.6641, 0.1223, 0.6641, 0.125, 0.6587, 0.125, 0.6587, 0.1355, 0.6641, 0.1355, 0.6641, 0.1381, 0.6587, 0.1381, 0.6587, 0.1277, 0.6641, 0.1277, 0.6641, 0.1303, 0.6587, 0.1303, 0.6587, 0.1381, 0.6641, 0.1381, 0.6641, 0.1408, 0.6587, 0.1408, 0.08062, 0.1577, 0.08594, 0.1577, 0.08594, 0.1603, 0.08062, 0.1603, 0.05328, 0.1719, 0.05859, 0.1719, 0.05859, 0.1745, 0.05328, 0.1745, 0.08062, 0.1523, 0.08594, 0.1523, 0.08594, 0.155, 0.08062, 0.155, 0.6587, 0.1248, 0.6641, 0.1248, 0.6641, 0.1275, 0.6587, 0.1275, 0.6587, 0.117, 0.6641, 0.117, 0.6641, 0.1197, 0.6587, 0.1197, 0.05328, 0.1666, 0.05859, 0.1666, 0.05859, 0.1692, 0.05328, 0.1692, 0.08062, 0.147, 0.08594, 0.147, 0.08594, 0.1497, 0.08062, 0.1497, 0.04156, 0.1612, 0.04688, 0.1612, 0.04688, 0.1639, 0.04156, 0.1639, 0.08062, 0.1417, 0.08594, 0.1417, 0.08594, 0.1444, 0.08062, 0.1444, 0.6614, 0.1275, 0.6641, 0.1275, 0.6641, 0.1328, 0.6614, 0.1328, 0.08328, 0.147, 0.08594, 0.147, 0.08594, 0.1523, 0.08328, 0.1523, 0.6667, 0.1275, 0.6694, 0.1275, 0.6694, 0.1328, 0.6667, 0.1328, 0.07796, 0.147, 0.08062, 0.147, 0.08062, 0.1523, 0.07796, 0.1523, 0.6587, 0.1197, 0.6614, 0.1197, 0.6614, 0.125, 0.6587, 0.125, 0.05859, 0.1822, 0.06125, 0.1822, 0.06125, 0.1875, 0.05859, 0.1875, 0.06391, 0.1822, 0.06657, 0.1822, 0.06657, 0.1875, 0.06391, 0.1875, 0.6534, 0.1197, 0.6561, 0.1197, 0.6561, 0.125, 0.6534, 0.125, 0.0886, 0.147, 0.09125, 0.147, 0.09125, 0.1523, 0.0886, 0.1523, 0.6561, 0.1275, 0.6587, 0.1275, 0.6587, 0.1328, 0.6561, 0.1328, 0.05328, 0.1822, 0.05594, 0.1822, 0.05594, 0.1875, 0.05328, 0.1875, 0.6641, 0.1197, 0.6667, 0.1197, 0.6667, 0.125, 0.6641, 0.125, 0.6694, 0.1197, 0.672, 0.1197, 0.672, 0.125, 0.6694, 0.125, 0.6534, 0.1275, 0.6561, 0.1275, 0.6561, 0.1328, 0.6534, 0.1328, 0.05328, 0.1612, 0.05859, 0.1612, 0.05859, 0.1639, 0.05328, 0.1639, 0.08062, 0.1417, 0.08594, 0.1417, 0.08594, 0.1444, 0.08062, 0.1444, 0.6587, 0.1328, 0.6641, 0.1328, 0.6641, 0.1355, 0.6587, 0.1355, 0.08062, 0.1523, 0.08594, 0.1523, 0.08594, 0.155, 0.08062, 0.155, 0.05328, 0.1666, 0.05859, 0.1666, 0.05859, 0.1692, 0.05328, 0.1692, 0.08062, 0.147, 0.08594, 0.147, 0.08594, 0.1497, 0.08062, 0.1497, 0.6587, 0.1381, 0.6641, 0.1381, 0.6641, 0.1408, 0.6587, 0.1408, 0.08062, 0.1577, 0.08594, 0.1577, 0.08594, 0.1603, 0.08062, 0.1603, 0.04547, 0.3048, 0.05078, 0.3048, 0.05078, 0.3075, 0.04547, 0.3075, 0.05875, 0.2916, 0.06141, 0.2916, 0.06141, 0.2969, 0.05875, 0.2969, 0.05875, 0.2916, 0.06141, 0.2916, 0.06141, 0.2969, 0.05875, 0.2969, 0.3894, 0.1199, 0.4375, 0.1199, 0.4375, 0.2161, 0.3894, 0.2161, 0.04547, 0.3048, 0.05078, 0.3048, 0.05078, 0.3075, 0.04547, 0.3075, 0.3894, 0.1199, 0.4375, 0.1199, 0.4375, 0.2161, 0.3894, 0.2161, 0.4616, 0.1199, 0.4856, 0.1199, 0.4856, 0.2161, 0.4616, 0.2161, 0.4616, 0.168, 0.4856, 0.168, 0.4856, 0.2161, 0.3894, 0.1199, 0.4375, 0.1199, 0.4856, 0.2161, 0.4616, 0.1199, 0.4856, 0.1199, 0.4856, 0.2161, 0.4616, 0.2161, 0.3894, 0.1199, 0.4375, 0.1199, 0.4375, 0.168, 0.3894, 0.1199, 0.4134, 0.1199, 0.4134, 0.1319, 0.3894, 0.1319, 0.1355, 0.1199, 0.2317, 0.1199, 0.2317, 0.1319, 0.1355, 0.1319, 0.04547, 0.2942, 0.05078, 0.2942, 0.05078, 0.2969, 0.04547, 0.2969, 0.04547, 0.2942, 0.05078, 0.2942, 0.05078, 0.2969, 0.04547, 0.2969, 0.04547, 0.2995, 0.05078, 0.2995, 0.05078, 0.3022, 0.04547, 0.3022, 0.04547, 0.2995, 0.05078, 0.2995, 0.05078, 0.3022, 0.04547, 0.3022, 0.04547, 0.2889, 0.05078, 0.2889, 0.05078, 0.2916, 0.04547, 0.2916, 0.04547, 0.2889, 0.05078, 0.2889, 0.05078, 0.2916, 0.04547, 0.2916, 0.04547, 0.2942, 0.05078, 0.2942, 0.05078, 0.2969, 0.04547, 0.2969, 0.04547, 0.2942, 0.05078, 0.2942, 0.05078, 0.2969, 0.04547, 0.2969, 0.04547, 0.2995, 0.05078, 0.2995, 0.05078, 0.3022, 0.04547, 0.3022, 0.04547, 0.2995, 0.05078, 0.2995, 0.05078, 0.3022, 0.04547, 0.3022, 0.3033, 0.1928, 0.3086, 0.1928, 0.3086, 0.1955, 0.3033, 0.1955, 0.3189, 0.1733, 0.3242, 0.1733, 0.3242, 0.1759, 0.3189, 0.1759, 0.3033, 0.1875, 0.3086, 0.1875, 0.3086, 0.1902, 0.3033, 0.1902, 0.3189, 0.168, 0.3242, 0.168, 0.3242, 0.1706, 0.3189, 0.1706, 0.04547, 0.2889, 0.05078, 0.2889, 0.05078, 0.2916, 0.04547, 0.2916, 0.04547, 0.2889, 0.05078, 0.2889, 0.05078, 0.2916, 0.04547, 0.2916, 0.3033, 0.1822, 0.3086, 0.1822, 0.3086, 0.1848, 0.3033, 0.1848, 0.04547, 0.2916, 0.05078, 0.2916, 0.05078, 0.2942, 0.04547, 0.2942, 0.3033, 0.1769, 0.3086, 0.1769, 0.3086, 0.1795, 0.3033, 0.1795, 0.3189, 0.1573, 0.3242, 0.1573, 0.3242, 0.16, 0.3189, 0.16, 0.04812, 0.2916, 0.05078, 0.2916, 0.05078, 0.2969, 0.04812, 0.2969, 0.04812, 0.2916, 0.05078, 0.2916, 0.05078, 0.2969, 0.04812, 0.2969, 0.05344, 0.2916, 0.0561, 0.2916, 0.0561, 0.2969, 0.05344, 0.2969, 0.05344, 0.2916, 0.0561, 0.2916, 0.0561, 0.2969, 0.05344, 0.2969, 0.3398, 0.147, 0.3425, 0.147, 0.3425, 0.1523, 0.3398, 0.1523, 0.3086, 0.1822, 0.3113, 0.1822, 0.3113, 0.1875, 0.3086, 0.1875, 0.3452, 0.147, 0.3478, 0.147, 0.3478, 0.1523, 0.3452, 0.1523, 0.0561, 0.2916, 0.05875, 0.2916, 0.05875, 0.2969, 0.0561, 0.2969, 0.04281, 0.2916, 0.04547, 0.2916, 0.04547, 0.2969, 0.04281, 0.2969, 0.3006, 0.1822, 0.3033, 0.1822, 0.3033, 0.1875, 0.3006, 0.1875, 0.04547, 0.2916, 0.04812, 0.2916, 0.04812, 0.2969, 0.04547, 0.2969, 0.04547, 0.2916, 0.04812, 0.2916, 0.04812, 0.2969, 0.04547, 0.2969, 0.3292, 0.147, 0.3319, 0.147, 0.3319, 0.1523, 0.3292, 0.1523, 0.04015, 0.2916, 0.04281, 0.2916, 0.04281, 0.2969, 0.04015, 0.2969, 0.04547, 0.2862, 0.05078, 0.2862, 0.05078, 0.2889, 0.04547, 0.2889, 0.04547, 0.2862, 0.05078, 0.2862, 0.05078, 0.2889, 0.04547, 0.2889, 0.3033, 0.1875, 0.3086, 0.1875, 0.3086, 0.1902, 0.3033, 0.1902, 0.3189, 0.168, 0.3242, 0.168, 0.3242, 0.1706, 0.3189, 0.1706, 0.04547, 0.2916, 0.05078, 0.2916, 0.05078, 0.2942, 0.04547, 0.2942, 0.3189, 0.1627, 0.3242, 0.1627, 0.3242, 0.1653, 0.3189, 0.1653, 0.04547, 0.3022, 0.05078, 0.3022, 0.05078, 0.3048, 0.04547, 0.3048, 0.04547, 0.3022, 0.05078, 0.3022, 0.05078, 0.3048, 0.04547, 0.3048, 0.6641, 0.1408, 0.6694, 0.1408, 0.6694, 0.1434, 0.6641, 0.1434, 0.4375, 0.1199, 0.4856, 0.1199, 0.4375, 0.168, 0.4375, 0.1199, 0.4856, 0.1199, 0.4375, 0.168, 0.6641, 0.1408, 0.6694, 0.1408, 0.6694, 0.1434, 0.6641, 0.1434, 0.6641, 0.1302, 0.6694, 0.1302, 0.6694, 0.1328, 0.6641, 0.1328, 0.6641, 0.1355, 0.6694, 0.1355, 0.6694, 0.1381, 0.6641, 0.1381, 0.6641, 0.1248, 0.6694, 0.1248, 0.6694, 0.1275, 0.6641, 0.1275, 0.6641, 0.1302, 0.6694, 0.1302, 0.6694, 0.1328, 0.6641, 0.1328, 0.6641, 0.1355, 0.6694, 0.1355, 0.6694, 0.1381, 0.6641, 0.1381, 0.07422, 0.1733, 0.07953, 0.1733, 0.07953, 0.1759, 0.07422, 0.1759, 0.05859, 0.1719, 0.06391, 0.1719, 0.06391, 0.1745, 0.05859, 0.1745, 0.6641, 0.1248, 0.6694, 0.1248, 0.6694, 0.1275, 0.6641, 0.1275, 0.05859, 0.1666, 0.06391, 0.1666, 0.06391, 0.1692, 0.05859, 0.1692, 0.04688, 0.1612, 0.05219, 0.1612, 0.05219, 0.1639, 0.04688, 0.1639, 0.6641, 0.1222, 0.6694, 0.1222, 0.6694, 0.1248, 0.6641, 0.1248, 0.04688, 0.1719, 0.05219, 0.1719, 0.05219, 0.1745, 0.04688, 0.1745, 0.05859, 0.1666, 0.06391, 0.1666, 0.06391, 0.1692, 0.05859, 0.1692, 0.6641, 0.1381, 0.6694, 0.1381, 0.6694, 0.1408, 0.6641, 0.1408, 0.672, 0.1248, 0.6747, 0.1248, 0.6747, 0.1275, 0.672, 0.1275, 0.6561, 0.133, 0.6587, 0.133, 0.6587, 0.1356, 0.6561, 0.1356, 0.4616, 0.1199, 0.4856, 0.1199, 0.4856, 0.2161, 0.4616, 0.2161, 0.4616, 0.1199, 0.4856, 0.1199, 0.4856, 0.2161, 0.4616, 0.2161, 0.6561, 0.133, 0.6587, 0.133, 0.6587, 0.1356, 0.6561, 0.1356, 0.09391, 0.1444, 0.09657, 0.1444, 0.09657, 0.147, 0.09391, 0.147, 0.6561, 0.1223, 0.6587, 0.1223, 0.6587, 0.125, 0.6561, 0.125, 0.6561, 0.1277, 0.6587, 0.1277, 0.6587, 0.1303, 0.6561, 0.1303, 0.6561, 0.117, 0.6587, 0.117, 0.6587, 0.1197, 0.6561, 0.1197, 0.6561, 0.1223, 0.6587, 0.1223, 0.6587, 0.125, 0.6561, 0.125, 0.6561, 0.1277, 0.6587, 0.1277, 0.6587, 0.1303, 0.6561, 0.1303, 0.6561, 0.1303, 0.6587, 0.1303, 0.6587, 0.133, 0.6561, 0.133, 0.07796, 0.1523, 0.08062, 0.1523, 0.08062, 0.155, 0.07796, 0.155, 0.6561, 0.117, 0.6587, 0.117, 0.6587, 0.1197, 0.6561, 0.1197, 0.07796, 0.147, 0.08062, 0.147, 0.08062, 0.1497, 0.07796, 0.1497, 0.6561, 0.1144, 0.6587, 0.1144, 0.6587, 0.117, 0.6561, 0.117, 0.6614, 0.1248, 0.6641, 0.1248, 0.6641, 0.1275, 0.6614, 0.1275, 0.08328, 0.1444, 0.08594, 0.1444, 0.08594, 0.147, 0.08328, 0.147, 0.6667, 0.1248, 0.6694, 0.1248, 0.6694, 0.1275, 0.6667, 0.1275, 0.6561, 0.117, 0.6587, 0.117, 0.6587, 0.1197, 0.6561, 0.1197, 0.6587, 0.117, 0.6614, 0.117, 0.6614, 0.1197, 0.6587, 0.1197, 0.05859, 0.1795, 0.06125, 0.1795, 0.06125, 0.1822, 0.05859, 0.1822, 0.06391, 0.1795, 0.06657, 0.1795, 0.06657, 0.1822, 0.06391, 0.1822, 0.6534, 0.117, 0.6561, 0.117, 0.6561, 0.1197, 0.6534, 0.1197, 0.6667, 0.117, 0.6694, 0.117, 0.6694, 0.1197, 0.6667, 0.1197, 0.6561, 0.1248, 0.6587, 0.1248, 0.6587, 0.1275, 0.6561, 0.1275, 0.05328, 0.1795, 0.05594, 0.1795, 0.05594, 0.1822, 0.05328, 0.1822, 0.6641, 0.117, 0.6667, 0.117, 0.6667, 0.1197, 0.6641, 0.1197, 0.6694, 0.117, 0.672, 0.117, 0.672, 0.1197, 0.6694, 0.1197, 0.6534, 0.1248, 0.6561, 0.1248, 0.6561, 0.1275, 0.6534, 0.1275, 0.07796, 0.1417, 0.08062, 0.1417, 0.08062, 0.1444, 0.07796, 0.1444, 0.07796, 0.1523, 0.08062, 0.1523, 0.08062, 0.155, 0.07796, 0.155, 0.07796, 0.147, 0.08062, 0.147, 0.08062, 0.1497, 0.07796, 0.1497, 0.07796, 0.1577, 0.08062, 0.1577, 0.08062, 0.1603, 0.07796, 0.1603, 0.05875, 0.2969, 0.06141, 0.2969, 0.06141, 0.3022, 0.05875, 0.3022, 0.05078, 0.3048, 0.0561, 0.3048, 0.0561, 0.3075, 0.05078, 0.3075, 0.3894, 0.1199, 0.4134, 0.1199, 0.4134, 0.2161, 0.3894, 0.2161, 0.3894, 0.1199, 0.4375, 0.1199, 0.4375, 0.168, 0.4616, 0.1199, 0.4856, 0.1199, 0.4856, 0.2161, 0.4616, 0.2161, 0.4616, 0.1199, 0.4856, 0.1199, 0.4856, 0.2161, 0.4616, 0.2161, 0.4495, 0.1439, 0.4616, 0.1199, 0.4856, 0.1199, 0.3894, 0.1199, 0.4134, 0.1199, 0.4134, 0.2161, 0.3894, 0.2161, 0.4616, 0.2161, 0.4616, 0.168, 0.4856, 0.2161, 0.4616, 0.192, 0.4856, 0.192, 0.4856, 0.2161, 0.4616, 0.2161, 0.05078, 0.2942, 0.0561, 0.2942, 0.0561, 0.2969, 0.05078, 0.2969, 0.05078, 0.2995, 0.0561, 0.2995, 0.0561, 0.3022, 0.05078, 0.3022, 0.05078, 0.2889, 0.0561, 0.2889, 0.0561, 0.2916, 0.05078, 0.2916, 0.05078, 0.2942, 0.0561, 0.2942, 0.0561, 0.2969, 0.05078, 0.2969, 0.05078, 0.2995, 0.0561, 0.2995, 0.0561, 0.3022, 0.05078, 0.3022, 0.3242, 0.1733, 0.3295, 0.1733, 0.3295, 0.1759, 0.3242, 0.1759, 0.3242, 0.168, 0.3295, 0.168, 0.3295, 0.1706, 0.3242, 0.1706, 0.05078, 0.2889, 0.0561, 0.2889, 0.0561, 0.2916, 0.05078, 0.2916, 0.3398, 0.147, 0.3452, 0.147, 0.3452, 0.1497, 0.3398, 0.1497, 0.3242, 0.1573, 0.3295, 0.1573, 0.3295, 0.16, 0.3242, 0.16, 0.04812, 0.2969, 0.05078, 0.2969, 0.05078, 0.3022, 0.04812, 0.3022, 0.05344, 0.2969, 0.0561, 0.2969, 0.0561, 0.3022, 0.05344, 0.3022, 0.3086, 0.1875, 0.3113, 0.1875, 0.3113, 0.1928, 0.3086, 0.1928, 0.0561, 0.2969, 0.05875, 0.2969, 0.05875, 0.3022, 0.0561, 0.3022, 0.04281, 0.2969, 0.04547, 0.2969, 0.04547, 0.3022, 0.04281, 0.3022, 0.04547, 0.2969, 0.04812, 0.2969, 0.04812, 0.3022, 0.04547, 0.3022, 0.04015, 0.2969, 0.04281, 0.2969, 0.04281, 0.3022, 0.04015, 0.3022, 0.05078, 0.2862, 0.0561, 0.2862, 0.0561, 0.2889, 0.05078, 0.2889, 0.3242, 0.168, 0.3295, 0.168, 0.3295, 0.1706, 0.3242, 0.1706, 0.3242, 0.1627, 0.3295, 0.1627, 0.3295, 0.1653, 0.3242, 0.1653, 0.3242, 0.1733, 0.3295, 0.1733, 0.3295, 0.1759, 0.3242, 0.1759, 0.04015, 0.3048, 0.04547, 0.3048, 0.04547, 0.3075, 0.04015, 0.3075, 0.05875, 0.2862, 0.06141, 0.2862, 0.06141, 0.2916, 0.05875, 0.2916, 0.3894, 0.1199, 0.4375, 0.1199, 0.4375, 0.2161, 0.3894, 0.2161, 0.4616, 0.1199, 0.4856, 0.1199, 0.4856, 0.2161, 0.4616, 0.2161, 0.4616, 0.1199, 0.4856, 0.1199, 0.4856, 0.2161, 0.4616, 0.2161, 0.4134, 0.168, 0.4134, 0.2161, 0.3894, 0.2161, 0.3894, 0.1199, 0.4375, 0.1199, 0.4375, 0.2161, 0.3894, 0.2161, 0.04015, 0.3048, 0.04547, 0.3048, 0.04547, 0.3075, 0.04015, 0.3075, 0.3894, 0.192, 0.4134, 0.192, 0.4134, 0.2161, 0.3894, 0.2161, 0.04015, 0.2942, 0.04547, 0.2942, 0.04547, 0.2969, 0.04015, 0.2969, 0.04015, 0.2995, 0.04547, 0.2995, 0.04547, 0.3022, 0.04015, 0.3022, 0.04015, 0.2889, 0.04547, 0.2889, 0.04547, 0.2916, 0.04015, 0.2916, 0.04015, 0.2942, 0.04547, 0.2942, 0.04547, 0.2969, 0.04015, 0.2969, 0.04015, 0.2995, 0.04547, 0.2995, 0.04547, 0.3022, 0.04015, 0.3022, 0.298, 0.1928, 0.3033, 0.1928, 0.3033, 0.1955, 0.298, 0.1955, 0.04015, 0.2969, 0.04547, 0.2969, 0.04547, 0.2995, 0.04015, 0.2995, 0.04015, 0.2889, 0.04547, 0.2889, 0.04547, 0.2916, 0.04015, 0.2916, 0.04015, 0.2916, 0.04547, 0.2916, 0.04547, 0.2942, 0.04015, 0.2942, 0.298, 0.1769, 0.3033, 0.1769, 0.3033, 0.1795, 0.298, 0.1795, 0.04812, 0.2862, 0.05078, 0.2862, 0.05078, 0.2916, 0.04812, 0.2916, 0.05344, 0.2862, 0.0561, 0.2862, 0.0561, 0.2916, 0.05344, 0.2916, 0.3398, 0.1417, 0.3425, 0.1417, 0.3425, 0.147, 0.3398, 0.147, 0.3452, 0.1417, 0.3478, 0.1417, 0.3478, 0.147, 0.3452, 0.147, 0.04281, 0.2862, 0.04547, 0.2862, 0.04547, 0.2916, 0.04281, 0.2916, 0.04547, 0.2862, 0.04812, 0.2862, 0.04812, 0.2916, 0.04547, 0.2916, 0.3292, 0.1417, 0.3319, 0.1417, 0.3319, 0.147, 0.3292, 0.147, 0.04015, 0.2862, 0.04547, 0.2862, 0.04547, 0.2889, 0.04015, 0.2889, 0.04015, 0.2969, 0.04547, 0.2969, 0.04547, 0.2995, 0.04015, 0.2995, 0.298, 0.1822, 0.3033, 0.1822, 0.3033, 0.1848, 0.298, 0.1848, 0.298, 0.1928, 0.3033, 0.1928, 0.3033, 0.1955, 0.298, 0.1955, 0.05078, 0.3048, 0.0561, 0.3048, 0.0561, 0.3075, 0.05078, 0.3075, 0.05875, 0.2969, 0.06141, 0.2969, 0.06141, 0.3022, 0.05875, 0.3022, 0.3894, 0.1199, 0.4375, 0.1199, 0.4375, 0.2161, 0.3894, 0.2161, 0.3894, 0.1199, 0.4134, 0.1199, 0.4134, 0.2161, 0.3894, 0.2161, 0.3894, 0.1199, 0.4375, 0.1199, 0.4375, 0.2161, 0.3894, 0.2161, 0.3894, 0.1199, 0.4375, 0.1199, 0.4375, 0.2161, 0.3894, 0.2161, 0.05078, 0.3048, 0.0561, 0.3048, 0.0561, 0.3075, 0.05078, 0.3075, 0.3894, 0.1199, 0.4134, 0.1199, 0.4134, 0.2161, 0.3894, 0.2161, 0.1355, 0.168, 0.2317, 0.192, 0.1355, 0.192, 0.05078, 0.2942, 0.0561, 0.2942, 0.0561, 0.2969, 0.05078, 0.2969, 0.05078, 0.2995, 0.0561, 0.2995, 0.0561, 0.3022, 0.05078, 0.3022, 0.05078, 0.2889, 0.0561, 0.2889, 0.0561, 0.2916, 0.05078, 0.2916, 0.05078, 0.2942, 0.0561, 0.2942, 0.0561, 0.2969, 0.05078, 0.2969, 0.05078, 0.2995, 0.0561, 0.2995, 0.0561, 0.3022, 0.05078, 0.3022, 0.05078, 0.3022, 0.0561, 0.3022, 0.0561, 0.3048, 0.05078, 0.3048, 0.3086, 0.1875, 0.3139, 0.1875, 0.3139, 0.1902, 0.3086, 0.1902, 0.05078, 0.2889, 0.0561, 0.2889, 0.0561, 0.2916, 0.05078, 0.2916, 0.3086, 0.1822, 0.3139, 0.1822, 0.3139, 0.1848, 0.3086, 0.1848, 0.3086, 0.1769, 0.3139, 0.1769, 0.3139, 0.1795, 0.3086, 0.1795, 0.04812, 0.2969, 0.05078, 0.2969, 0.05078, 0.3022, 0.04812, 0.3022, 0.05344, 0.2969, 0.0561, 0.2969, 0.0561, 0.3022, 0.05344, 0.3022, 0.05078, 0.2969, 0.05344, 0.2969, 0.05344, 0.3022, 0.05078, 0.3022, 0.3452, 0.1523, 0.3478, 0.1523, 0.3478, 0.1577, 0.3452, 0.1577, 0.04281, 0.2969, 0.04547, 0.2969, 0.04547, 0.3022, 0.04281, 0.3022, 0.04547, 0.2969, 0.04812, 0.2969, 0.04812, 0.3022, 0.04547, 0.3022, 0.3292, 0.1523, 0.3319, 0.1523, 0.3319, 0.1577, 0.3292, 0.1577, 0.05078, 0.2862, 0.0561, 0.2862, 0.0561, 0.2889, 0.05078, 0.2889, 0.3086, 0.1875, 0.3139, 0.1875, 0.3139, 0.1902, 0.3086, 0.1902, 0.3086, 0.1822, 0.3139, 0.1822, 0.3139, 0.1848, 0.3086, 0.1848, 0.05078, 0.3022, 0.0561, 0.3022, 0.0561, 0.3048, 0.05078, 0.3048, 0.05875, 0.2862, 0.06141, 0.2862, 0.06141, 0.2916, 0.05875, 0.2916, 0.04015, 0.3048, 0.04547, 0.3048, 0.04547, 0.3075, 0.04015, 0.3075, 0.3894, 0.1199, 0.4134, 0.1199, 0.4134, 0.2161, 0.3894, 0.2161, 0.3894, 0.1199, 0.4134, 0.1199, 0.4134, 0.2161, 0.3894, 0.2161, 0.3894, 0.1199, 0.4134, 0.1199, 0.4134, 0.2161, 0.3894, 0.2161, 0.3894, 0.168, 0.4134, 0.168, 0.3894, 0.2161, 0.3894, 0.1199, 0.4134, 0.1199, 0.4375, 0.168, 0.04015, 0.3048, 0.04547, 0.3048, 0.04547, 0.3075, 0.04015, 0.3075, 0.1394, 0.1199, 0.2356, 0.1199, 0.2356, 0.1319, 0.1394, 0.1319, 0.04015, 0.2942, 0.04547, 0.2942, 0.04547, 0.2969, 0.04015, 0.2969, 0.04015, 0.2995, 0.04547, 0.2995, 0.04547, 0.3022, 0.04015, 0.3022, 0.04015, 0.2889, 0.04547, 0.2889, 0.04547, 0.2916, 0.04015, 0.2916, 0.04015, 0.2942, 0.04547, 0.2942, 0.04547, 0.2969, 0.04015, 0.2969, 0.04015, 0.2995, 0.04547, 0.2995, 0.04547, 0.3022, 0.04015, 0.3022, 0.3136, 0.1733, 0.3189, 0.1733, 0.3189, 0.1759, 0.3136, 0.1759, 0.04015, 0.2969, 0.04547, 0.2969, 0.04547, 0.2995, 0.04015, 0.2995, 0.04015, 0.2889, 0.04547, 0.2889, 0.04547, 0.2916, 0.04015, 0.2916, 0.04015, 0.2916, 0.04547, 0.2916, 0.04547, 0.2942, 0.04015, 0.2942, 0.3136, 0.1573, 0.3189, 0.1573, 0.3189, 0.16, 0.3136, 0.16, 0.04812, 0.2862, 0.05078, 0.2862, 0.05078, 0.2916, 0.04812, 0.2916, 0.05344, 0.2862, 0.0561, 0.2862, 0.0561, 0.2916, 0.05344, 0.2916, 0.05078, 0.2862, 0.05344, 0.2862, 0.05344, 0.2916, 0.05078, 0.2916, 0.3139, 0.1769, 0.3166, 0.1769, 0.3166, 0.1822, 0.3139, 0.1822, 0.3006, 0.1769, 0.3033, 0.1769, 0.3033, 0.1822, 0.3006, 0.1822, 0.04547, 0.2862, 0.04812, 0.2862, 0.04812, 0.2916, 0.04547, 0.2916, 0.04015, 0.2862, 0.04281, 0.2862, 0.04281, 0.2916, 0.04015, 0.2916, 0.3136, 0.1573, 0.3189, 0.1573, 0.3189, 0.16, 0.3136, 0.16, 0.3136, 0.168, 0.3189, 0.168, 0.3189, 0.1706, 0.3136, 0.1706, 0.04015, 0.2916, 0.04547, 0.2916, 0.04547, 0.2942, 0.04015, 0.2942, 0.04015, 0.3022, 0.04547, 0.3022, 0.04547, 0.3048, 0.04015, 0.3048, 0.4375, 0.1199, 0.4856, 0.1199, 0.4375, 0.168, 0.04547, 0.3048, 0.05078, 0.3048, 0.05078, 0.3075, 0.04547, 0.3075, 0.672, 0.1328, 0.6747, 0.1328, 0.6747, 0.1381, 0.672, 0.1381, 0.6641, 0.133, 0.6694, 0.133, 0.6694, 0.1356, 0.6641, 0.1356, 0.3894, 0.1199, 0.4014, 0.1199, 0.4014, 0.2161, 0.3894, 0.2161, 0.4616, 0.1199, 0.4856, 0.1199, 0.4856, 0.2161, 0.4616, 0.2161, 0.3894, 0.1199, 0.4014, 0.1199, 0.4014, 0.2161, 0.3894, 0.2161, 0.4375, 0.1199, 0.4616, 0.1199, 0.4375, 0.2161, 0.4736, 0.1199, 0.4856, 0.1199, 0.4856, 0.2161, 0.4736, 0.2161, 0.6641, 0.133, 0.6694, 0.133, 0.6694, 0.1356, 0.6641, 0.1356, 0.672, 0.125, 0.6747, 0.125, 0.6747, 0.1303, 0.672, 0.1303, 0.6641, 0.1223, 0.6694, 0.1223, 0.6694, 0.125, 0.6641, 0.125, 0.6641, 0.1277, 0.6694, 0.1277, 0.6694, 0.1303, 0.6641, 0.1303, 0.6641, 0.117, 0.6694, 0.117, 0.6694, 0.1197, 0.6641, 0.1197, 0.6641, 0.1223, 0.6694, 0.1223, 0.6694, 0.125, 0.6641, 0.125, 0.6641, 0.1277, 0.6694, 0.1277, 0.6694, 0.1303, 0.6641, 0.1303, 0.08594, 0.1577, 0.09125, 0.1577, 0.09125, 0.1603, 0.08594, 0.1603, 0.08594, 0.1523, 0.09125, 0.1523, 0.09125, 0.155, 0.08594, 0.155, 0.6641, 0.117, 0.6694, 0.117, 0.6694, 0.1197, 0.6641, 0.1197, 0.08594, 0.147, 0.09125, 0.147, 0.09125, 0.1497, 0.08594, 0.1497, 0.08594, 0.1417, 0.09125, 0.1417, 0.09125, 0.1444, 0.08594, 0.1444, 0.6614, 0.1328, 0.6641, 0.1328, 0.6641, 0.1381, 0.6614, 0.1381, 0.08328, 0.1523, 0.08594, 0.1523, 0.08594, 0.1577, 0.08328, 0.1577, 0.6667, 0.1328, 0.6694, 0.1328, 0.6694, 0.1381, 0.6667, 0.1381, 0.07796, 0.1523, 0.08062, 0.1523, 0.08062, 0.1577, 0.07796, 0.1577, 0.6587, 0.125, 0.6614, 0.125, 0.6614, 0.1303, 0.6587, 0.1303, 0.05859, 0.1875, 0.06125, 0.1875, 0.06125, 0.1928, 0.05859, 0.1928, 0.06391, 0.1875, 0.06657, 0.1875, 0.06657, 0.1928, 0.06391, 0.1928, 0.6534, 0.125, 0.6561, 0.125, 0.6561, 0.1303, 0.6534, 0.1303, 0.0886, 0.1523, 0.09125, 0.1523, 0.09125, 0.1577, 0.0886, 0.1577, 0.05062, 0.1875, 0.05328, 0.1875, 0.05328, 0.1928, 0.05062, 0.1928, 0.6587, 0.1328, 0.6614, 0.1328, 0.6614, 0.1381, 0.6587, 0.1381, 0.6641, 0.125, 0.6667, 0.125, 0.6667, 0.1303, 0.6641, 0.1303, 0.6694, 0.125, 0.672, 0.125, 0.672, 0.1303, 0.6694, 0.1303, 0.6534, 0.1328, 0.6561, 0.1328, 0.6561, 0.1381, 0.6534, 0.1381, 0.08594, 0.1417, 0.09125, 0.1417, 0.09125, 0.1444, 0.08594, 0.1444, 0.6641, 0.125, 0.6694, 0.125, 0.6694, 0.1277, 0.6641, 0.1277, 0.08594, 0.147, 0.09125, 0.147, 0.09125, 0.1497, 0.08594, 0.1497, 0.08594, 0.1577, 0.09125, 0.1577, 0.09125, 0.1603, 0.08594, 0.1603, 0.6534, 0.1408, 0.6587, 0.1408, 0.6587, 0.1434, 0.6534, 0.1434, 0.4736, 0.1199, 0.4856, 0.1199, 0.4856, 0.2161, 0.4736, 0.2161, 0.3894, 0.1199, 0.4134, 0.1199, 0.4134, 0.2161, 0.3894, 0.2161, 0.3894, 0.1199, 0.4134, 0.1199, 0.4134, 0.2161, 0.3894, 0.2161, 0.6534, 0.1408, 0.6587, 0.1408, 0.6587, 0.1434, 0.6534, 0.1434, 0.6534, 0.1302, 0.6587, 0.1302, 0.6587, 0.1328, 0.6534, 0.1328, 0.6534, 0.1355, 0.6587, 0.1355, 0.6587, 0.1381, 0.6534, 0.1381, 0.6534, 0.1248, 0.6587, 0.1248, 0.6587, 0.1275, 0.6534, 0.1275, 0.6534, 0.1302, 0.6587, 0.1302, 0.6587, 0.1328, 0.6534, 0.1328, 0.6534, 0.1355, 0.6587, 0.1355, 0.6587, 0.1381, 0.6534, 0.1381, 0.6534, 0.1381, 0.6587, 0.1381, 0.6587, 0.1408, 0.6534, 0.1408, 0.04796, 0.1719, 0.05328, 0.1719, 0.05328, 0.1745, 0.04796, 0.1745, 0.6534, 0.1248, 0.6587, 0.1248, 0.6587, 0.1275, 0.6534, 0.1275, 0.6534, 0.1275, 0.6587, 0.1275, 0.6587, 0.1302, 0.6534, 0.1302, 0.03624, 0.1612, 0.04156, 0.1612, 0.04156, 0.1639, 0.03624, 0.1639, 0.04796, 0.1612, 0.05328, 0.1612, 0.05328, 0.1639, 0.04796, 0.1639, 0.04796, 0.1719, 0.05328, 0.1719, 0.05328, 0.1745, 0.04796, 0.1745, 0.6534, 0.1275, 0.6587, 0.1275, 0.6587, 0.1302, 0.6534, 0.1302, 0.6534, 0.1381, 0.6587, 0.1381, 0.6587, 0.1408, 0.6534, 0.1408, 0.4676, 0.1559, 0.4736, 0.1199, 0.4856, 0.1199, 0.6694, 0.1408, 0.672, 0.1408, 0.672, 0.1434, 0.6694, 0.1434, 0.3894, 0.1199, 0.4134, 0.1199, 0.4134, 0.2161, 0.3894, 0.2161, 0.3894, 0.1199, 0.4134, 0.1199, 0.4134, 0.2161, 0.3894, 0.2161, 0.4736, 0.1199, 0.4856, 0.1199, 0.4856, 0.2161, 0.4736, 0.2161, 0.3894, 0.1199, 0.4134, 0.1199, 0.4375, 0.168, 0.6694, 0.1408, 0.672, 0.1408, 0.672, 0.1434, 0.6694, 0.1434, 0.6694, 0.1302, 0.672, 0.1302, 0.672, 0.1328, 0.6694, 0.1328, 0.6694, 0.1355, 0.672, 0.1355, 0.672, 0.1381, 0.6694, 0.1381, 0.6694, 0.1248, 0.672, 0.1248, 0.672, 0.1275, 0.6694, 0.1275, 0.6694, 0.1302, 0.672, 0.1302, 0.672, 0.1328, 0.6694, 0.1328, 0.6694, 0.1355, 0.672, 0.1355, 0.672, 0.1381, 0.6694, 0.1381, 0.07953, 0.1733, 0.08219, 0.1733, 0.08219, 0.1759, 0.07953, 0.1759, 0.6694, 0.1328, 0.672, 0.1328, 0.672, 0.1355, 0.6694, 0.1355, 0.6694, 0.1248, 0.672, 0.1248, 0.672, 0.1275, 0.6694, 0.1275, 0.06391, 0.1666, 0.06657, 0.1666, 0.06657, 0.1692, 0.06391, 0.1692, 0.05219, 0.1612, 0.05485, 0.1612, 0.05485, 0.1639, 0.05219, 0.1639, 0.6694, 0.1222, 0.672, 0.1222, 0.672, 0.1248, 0.6694, 0.1248, 0.05219, 0.1719, 0.05485, 0.1719, 0.05485, 0.1745, 0.05219, 0.1745, 0.06391, 0.1666, 0.06657, 0.1666, 0.06657, 0.1692, 0.06391, 0.1692, 0.6694, 0.1381, 0.672, 0.1381, 0.672, 0.1408, 0.6694, 0.1408, 0.672, 0.1222, 0.6747, 0.1222, 0.6747, 0.1248, 0.672, 0.1248, 0.6534, 0.133, 0.6561, 0.133, 0.6561, 0.1356, 0.6534, 0.1356, 0.4014, 0.1199, 0.4134, 0.1199, 0.4014, 0.2161, 0.4134, 0.1199, 0.4375, 0.1199, 0.4134, 0.2161, 0.4616, 0.1199, 0.4856, 0.1199, 0.4856, 0.2161, 0.4616, 0.2161, 0.6534, 0.133, 0.6561, 0.133, 0.6561, 0.1356, 0.6534, 0.1356, 0.09391, 0.1417, 0.09657, 0.1417, 0.09657, 0.1444, 0.09391, 0.1444, 0.6534, 0.1223, 0.6561, 0.1223, 0.6561, 0.125, 0.6534, 0.125, 0.6534, 0.1277, 0.6561, 0.1277, 0.6561, 0.1303, 0.6534, 0.1303, 0.6534, 0.117, 0.6561, 0.117, 0.6561, 0.1197, 0.6534, 0.1197, 0.6534, 0.1223, 0.6561, 0.1223, 0.6561, 0.125, 0.6534, 0.125, 0.6534, 0.1277, 0.6561, 0.1277, 0.6561, 0.1303, 0.6534, 0.1303, 0.6534, 0.1303, 0.6561, 0.1303, 0.6561, 0.133, 0.6534, 0.133, 0.6534, 0.125, 0.6561, 0.125, 0.6561, 0.1277, 0.6534, 0.1277, 0.6534, 0.117, 0.6561, 0.117, 0.6561, 0.1197, 0.6534, 0.1197, 0.07531, 0.147, 0.07796, 0.147, 0.07796, 0.1497, 0.07531, 0.1497, 0.6534, 0.1144, 0.6561, 0.1144, 0.6561, 0.117, 0.6534, 0.117, 0.6614, 0.1222, 0.6641, 0.1222, 0.6641, 0.1248, 0.6614, 0.1248, 0.08328, 0.1417, 0.08594, 0.1417, 0.08594, 0.1444, 0.08328, 0.1444, 0.6667, 0.1222, 0.6694, 0.1222, 0.6694, 0.1248, 0.6667, 0.1248, 0.07796, 0.1417, 0.08062, 0.1417, 0.08062, 0.1444, 0.07796, 0.1444, 0.6587, 0.1144, 0.6614, 0.1144, 0.6614, 0.117, 0.6587, 0.117, 0.6641, 0.1222, 0.6667, 0.1222, 0.6667, 0.1248, 0.6641, 0.1248, 0.06391, 0.1769, 0.06657, 0.1769, 0.06657, 0.1795, 0.06391, 0.1795, 0.6534, 0.1144, 0.6561, 0.1144, 0.6561, 0.117, 0.6534, 0.117, 0.6667, 0.1144, 0.6694, 0.1144, 0.6694, 0.117, 0.6667, 0.117, 0.6561, 0.1222, 0.6587, 0.1222, 0.6587, 0.1248, 0.6561, 0.1248, 0.05328, 0.1769, 0.05594, 0.1769, 0.05594, 0.1795, 0.05328, 0.1795, 0.6641, 0.1144, 0.6667, 0.1144, 0.6667, 0.117, 0.6641, 0.117, 0.6694, 0.1144, 0.672, 0.1144, 0.672, 0.117, 0.6694, 0.117, 0.6534, 0.1222, 0.6561, 0.1222, 0.6561, 0.1248, 0.6534, 0.1248, 0.07531, 0.1417, 0.07796, 0.1417, 0.07796, 0.1444, 0.07531, 0.1444, 0.07531, 0.1523, 0.07796, 0.1523, 0.07796, 0.155, 0.07531, 0.155, 0.6534, 0.1197, 0.6561, 0.1197, 0.6561, 0.1223, 0.6534, 0.1223, 0.6534, 0.1303, 0.6561, 0.1303, 0.6561, 0.133, 0.6534, 0.133, 0.3894, 0.168, 0.4856, 0.168, 0.4856, 0.192, 0.3894, 0.1199, 0.4856, 0.1199, 0.4856, 0.1439, 0.3894, 0.1439, 0.3894, 0.168, 0.4856, 0.168, 0.4856, 0.192, 0.3894, 0.1199, 0.4134, 0.1199, 0.4375, 0.168, 0.4616, 0.1199, 0.4856, 0.1199, 0.4856, 0.2161, 0.4616, 0.2161, 0.4375, 0.1199, 0.4856, 0.1199, 0.4856, 0.2161, 0.4375, 0.1199, 0.4856, 0.1199, 0.4375, 0.168, 0.3894, 0.1199, 0.4375, 0.1199, 0.4375, 0.2161, 0.3894, 0.2161, 0.4495, 0.1439, 0.4616, 0.1199, 0.4856, 0.1199, 0.4616, 0.1199, 0.4856, 0.1199, 0.4856, 0.2161, 0.4616, 0.2161, 0.3894, 0.1439, 0.4856, 0.1439, 0.4856, 0.168, 0.3894, 0.192, 0.4856, 0.192, 0.4856, 0.2161, 0.3894, 0.2161, 0.1394, 0.168, 0.2356, 0.168, 0.2356, 0.192, 0.3894, 0.1199, 0.4856, 0.1199, 0.4856, 0.1439, 0.3894, 0.1439, 0.1394, 0.1319, 0.2356, 0.1319, 0.2356, 0.1439, 0.4616, 0.1199, 0.4856, 0.1199, 0.4856, 0.1319, 0.4616, 0.1319, 0.1394, 0.1439, 0.2356, 0.1439, 0.2356, 0.168, 0.1394, 0.192, 0.2356, 0.192, 0.2356, 0.2161, 0.1394, 0.2161, 0.3894, 0.1439, 0.4856, 0.1439, 0.4856, 0.168, 0.3894, 0.192, 0.4856, 0.192, 0.4856, 0.2161, 0.3894, 0.2161, 0.1355, 0.1319, 0.2317, 0.1439, 0.1355, 0.1439, 0.1355, 0.1439, 0.2317, 0.168, 0.1355, 0.168, 0.1355, 0.192, 0.2317, 0.192, 0.2317, 0.2161, 0.1355, 0.2161, 0.3894, 0.1199, 0.4014, 0.1199, 0.4014, 0.2161, 0.3894, 0.2161, 0.3894, 0.1199, 0.4014, 0.1199, 0.4014, 0.2161, 0.3894, 0.2161, 0.4616, 0.1199, 0.4856, 0.1199, 0.4856, 0.2161, 0.4616, 0.2161, 0.3894, 0.1199, 0.4014, 0.1199, 0.4375, 0.168, 0.4495, 0.1439, 0.4616, 0.1199, 0.4856, 0.1199, 0.4616, 0.1199, 0.4736, 0.1199, 0.4616, 0.2161, 0.3894, 0.1199, 0.4134, 0.1199, 0.4134, 0.2161, 0.3894, 0.2161, 0.4375, 0.1199, 0.4616, 0.1199, 0.4375, 0.2161, 0.4134, 0.1199, 0.4375, 0.1199, 0.4134, 0.2161, 0.4736, 0.1199, 0.4856, 0.1199, 0.4856, 0.2161, 0.4736, 0.2161, 0.3894, 0.1199, 0.4134, 0.1199, 0.4134, 0.2161, 0.3894, 0.2161, 0.4736, 0.1199, 0.4856, 0.1199, 0.4856, 0.2161, 0.4736, 0.2161, 0.3894, 0.1199, 0.4375, 0.1199, 0.4375, 0.2161, 0.3894, 0.2161, 0.3894, 0.1199, 0.4856, 0.1199, 0.4856, 0.168, 0.3894, 0.168, 0.3894, 0.1199, 0.4856, 0.1199, 0.4856, 0.168, 0.3894, 0.168, 0.3894, 0.1199, 0.4375, 0.1199, 0.4375, 0.2161, 0.3894, 0.2161, 0.4616, 0.1199, 0.4856, 0.1199, 0.4856, 0.168, 0.4616, 0.168, 0.3894, 0.1199, 0.4134, 0.1199, 0.4134, 0.168, 0.3894, 0.168, 0.3894, 0.1199, 0.4856, 0.1199, 0.4856, 0.168, 0.3894, 0.168, 0.3894, 0.1199, 0.4856, 0.1199, 0.4856, 0.168, 0.3894, 0.168, 0.3894, 0.1199, 0.4375, 0.1199, 0.4375, 0.2161, 0.3894, 0.2161, 0.3894, 0.1199, 0.4375, 0.1199, 0.4375, 0.2161, 0.3894, 0.2161, 0.4616, 0.1199, 0.4856, 0.1199, 0.4856, 0.168, 0.4616, 0.168, 0.3894, 0.1199, 0.4134, 0.1199, 0.4134, 0.168, 0.3894, 0.168, 0.3894, 0.1199, 0.4375, 0.1199, 0.4375, 0.168, 0.3894, 0.1199, 0.4375, 0.1199, 0.4856, 0.2161, 0.3894, 0.1199, 0.4375, 0.1199, 0.4375, 0.168, 0.3894, 0.1199, 0.4375, 0.1199, 0.4856, 0.2161, 0.04547, 0.3048, 0.05078, 0.3048, 0.05078, 0.3075, 0.04547, 0.3075, 0.05078, 0.3048, 0.0561, 0.3048, 0.0561, 0.3075, 0.05078, 0.3075, 0.4616, 0.168, 0.4856, 0.168, 0.4856, 0.2161, 0.3894, 0.168, 0.4134, 0.168, 0.3894, 0.2161, 0.4134, 0.168, 0.4134, 0.2161, 0.3894, 0.2161, 0.4616, 0.2161, 0.4616, 0.168, 0.4856, 0.2161])
me_cube.materials.append(mat_material)
me_cube.materials.append(mat_shinysai)
me_cube.use_remesh_preserve_volume = False
me_cube.use_remesh_preserve_attributes = False
me_cube.use_mirror_vertex_groups = False
me_cube.update()

# ---- objects
ob_sai = bpy.data.objects.new('SAI', me_cube)

# ---- transforms, parenting, visibility, modifiers, constraints
ob_sai.location = (0.02408, -0.07798, 11.29)
ob_sai.scale = (0.2713, 0.2713, 0.2713)
ob_sai.lock_rotations_4d = False
ob_sai.empty_display_type = 'ARROWS'
ob_sai.lineart.crease_threshold = 0.0
_m = ob_sai.modifiers.new('Subsurf', 'SUBSURF')
_m.uv_smooth = 'PRESERVE_CORNERS'
_m.quality = 2
_m.levels = 0
_m.show_only_control_edges = False

# ---- collection membership
col_collection_1.objects.link(ob_sai)

# ---- scene / render settings (as saved in the file)
scene.frame_start = 1; scene.frame_end = 250; scene.frame_set(1)
scene.render.engine = 'BLENDER_EEVEE_NEXT'
scene.render.resolution_percentage = 50
scene.render.dither_intensity = 0.0
scene.cycles.use_denoising = False
scene.cycles.samples = 10
scene.cycles.sampling_pattern = 'TABULATED_SOBOL'
scene.cycles.light_sampling_threshold = 0.0
scene.cycles.use_adaptive_sampling = False
scene.cycles.use_light_tree = False
scene.cycles.blur_glossy = 0.0
scene.cycles.pixel_filter_type = 'GAUSSIAN'
scene.cycles.sample_clamp_indirect = 0.0
scene.view_settings.view_transform = 'Standard'
bpy.context.view_layer.update()

# ---- added for rendering (the .blend has no active camera and no usable light): camera, sun
cam_auto = bpy.data.cameras.new('AutoCamera')
cam_auto.lens = 50.0
cam_auto.sensor_width = 36.0
cam_auto.clip_end = 1000.0
ob_auto_camera = bpy.data.objects.new('AutoCamera', cam_auto)
scene.collection.objects.link(ob_auto_camera)
ob_auto_camera.location = (31.8651, -38.2963, 49.0623)
ob_auto_camera.rotation_euler = (1.09748, -7.21219e-08, 0.694738)
scene.camera = ob_auto_camera
light_auto_sun = bpy.data.lights.new('AutoSun', 'SUN')
light_auto_sun.energy = 3.0
light_auto_sun.angle = 0.0523599
ob_auto_sun = bpy.data.objects.new('AutoSun', light_auto_sun)
scene.collection.objects.link(ob_auto_sun)
ob_auto_sun.rotation_euler = (0.872665, 0.174533, 0.523599)
bpy.context.view_layer.update()
